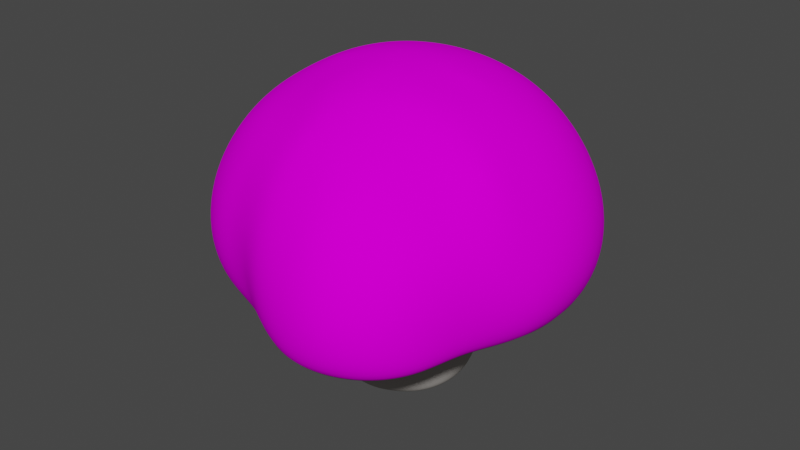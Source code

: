 # Source: Mushroom.blend  (saved by Blender 2.80.75; exported with 4.5.12 LTS)
import bpy
from mathutils import Matrix  # noqa: F401  (used for matrix-valued properties, if any)

bpy.ops.wm.read_factory_settings(use_empty=True)
scene = bpy.context.scene
scene.name = 'Scene'

# ---- collections
col_collection = bpy.data.collections.new('Collection'); scene.collection.children.link(col_collection)

# ---- images (referenced by path relative to the original .blend; pixels are not part of the script)
import os
ASSET_DIR = os.environ.get("B2B_ASSET_DIR", "")  # directory of the original .blend (textures are referenced by path, not embedded)
HERE = os.path.dirname(os.path.abspath(__file__))  # packed textures are extracted next to this script under _unpacked/

def load_image(name, relpath, width, height, colorspace="sRGB"):
    """Load a texture the original file referenced (path relative to the .blend, or extracted next to this script)."""
    p = next((c for c in (os.path.join(HERE, relpath), os.path.join(ASSET_DIR, relpath)) if relpath and os.path.exists(c)), "")
    if p:
        img = bpy.data.images.load(p, check_existing=True)
        img.name = name
    else:  # same state as the original file: an image datablock whose file is absent (Cycles renders it pink)
        img = bpy.data.images.new(name, width, height)
        img.source = "FILE"
        img.filepath = "//" + (relpath or name)
    img.colorspace_settings.name = colorspace
    return img
img_shroommaterial_base_color = load_image('ShroomMaterial Base Color', 'ShroomTexture.png', 1024, 1024, 'sRGB')
img_shroom_png = load_image('shroom.png', 'shroom.png', 1024, 1024, 'sRGB')

# ---- materials (node trees are filled in below, after node groups)
mat_shroommaterial = bpy.data.materials.new('ShroomMaterial')
mat_shroommaterial.use_transparent_shadow = False
mat_stemmaterial = bpy.data.materials.new('StemMaterial')
mat_stemmaterial.use_transparent_shadow = False
mat_underbellymaterial = bpy.data.materials.new('UnderbellyMaterial')
mat_underbellymaterial.use_transparent_shadow = False

# ---- material node trees
mat_shroommaterial.use_nodes = True; mat_shroommaterial.node_tree.nodes.clear()
_N = mat_shroommaterial.node_tree.nodes; _L = mat_shroommaterial.node_tree.links
n0 = _N.new('ShaderNodeOutputMaterial'); n0.name = 'Material Output'; n0.location = (300, 300)
n1 = _N.new('ShaderNodeBsdfPrincipled'); n1.name = 'Principled BSDF'; n1.location = (10, 300)
n1.distribution = 'GGX'
n1.subsurface_method = 'BURLEY'
n1.inputs[2].default_value = 0.8
n1.inputs[3].default_value = 1.45
n1.inputs[13].default_value = 0.0
n1.inputs[27].default_value = (0.0, 0.0, 0.0, 1.0)
n1.inputs[28].default_value = 1.0
n2 = _N.new('ShaderNodeTexImage'); n2.name = 'Image Texture'; n2.location = (0, 0)
n3 = _N.new('ShaderNodeTexImage'); n3.name = 'Image Texture.001'; n3.location = (0, 0)
n3.image = img_shroommaterial_base_color
n4 = _N.new('ShaderNodeTexImage'); n4.name = 'Image Texture.002'; n4.location = (-280, 275)
n4.image = img_shroom_png
_L.new(n1.outputs[0], n0.inputs[0])
_L.new(n4.outputs[0], n1.inputs[0])
n0.is_active_output = True
mat_stemmaterial.use_nodes = True; mat_stemmaterial.node_tree.nodes.clear()
_N = mat_stemmaterial.node_tree.nodes; _L = mat_stemmaterial.node_tree.links
n0 = _N.new('ShaderNodeOutputMaterial'); n0.name = 'Material Output'; n0.location = (300, 300)
n1 = _N.new('ShaderNodeBsdfPrincipled'); n1.name = 'Principled BSDF'; n1.location = (10, 300)
n1.distribution = 'GGX'
n1.subsurface_method = 'BURLEY'
n1.inputs[0].default_value = (0.4878, 0.4575, 0.43, 1.0)
n1.inputs[2].default_value = 0.8
n1.inputs[3].default_value = 1.45
n1.inputs[13].default_value = 0.0
n1.inputs[27].default_value = (0.0, 0.0, 0.0, 1.0)
n1.inputs[28].default_value = 1.0
_L.new(n1.outputs[0], n0.inputs[0])
n0.is_active_output = True
mat_underbellymaterial.use_nodes = True; mat_underbellymaterial.node_tree.nodes.clear()
_N = mat_underbellymaterial.node_tree.nodes; _L = mat_underbellymaterial.node_tree.links
n0 = _N.new('ShaderNodeOutputMaterial'); n0.name = 'Material Output'; n0.location = (300, 300)
n1 = _N.new('ShaderNodeBsdfPrincipled'); n1.name = 'Principled BSDF'; n1.location = (10, 300)
n1.distribution = 'GGX'
n1.subsurface_method = 'BURLEY'
n1.inputs[0].default_value = (0.237, 0.1682, 0.04797, 1.0)
n1.inputs[2].default_value = 0.8
n1.inputs[3].default_value = 1.45
n1.inputs[13].default_value = 0.0
n1.inputs[27].default_value = (0.0, 0.0, 0.0, 1.0)
n1.inputs[28].default_value = 1.0
_L.new(n1.outputs[0], n0.inputs[0])
n0.is_active_output = True

# ---- world
world_world = bpy.data.worlds.new('World'); scene.world = world_world
world_world.use_nodes = True; world_world.node_tree.nodes.clear()
_N = world_world.node_tree.nodes; _L = world_world.node_tree.links
n0 = _N.new('ShaderNodeOutputWorld'); n0.name = 'World Output'; n0.location = (300, 300)
n1 = _N.new('ShaderNodeBackground'); n1.name = 'Background'; n1.location = (10, 300)
n1.inputs[0].default_value = (0.05088, 0.05088, 0.05088, 1.0)
_L.new(n1.outputs[0], n0.inputs[0])
n0.is_active_output = True
world_world.color = (0.05088, 0.05088, 0.05088)
world_world.use_sun_shadow = False
world_world.sun_shadow_jitter_overblur = 0.0

# ---- meshes
me_cylinder = bpy.data.meshes.new('Cylinder')
me_cylinder.from_pydata([(0.1603, -1.182e-07, 0.01829), (0.1573, -0.03128, 0.01829), (0.1481, -0.06136, 0.01829), (0.1333, -0.08908, 0.01829), (0.1134, -0.1134, 0.01829), (0.08908, -0.1333, 0.01829), (0.06136, -0.1481, 0.01829), (0.03128, -0.1573, 0.01829), (2.56e-07, -0.1603, 0.01829), (-0.03128, -0.1573, 0.01829), (-0.06136, -0.1481, 0.01829), (-0.08908, -0.1333, 0.01829), (-0.1134, -0.1134, 0.01829), (-0.1333, -0.08908, 0.01829), (-0.1481, -0.06136, 0.01829), (-0.1573, -0.03128, 0.01829), (-0.1603, -5.192e-08, 0.01829), (-0.1573, 0.03128, 0.01829), (-0.1481, 0.06136, 0.01829), (-0.1333, 0.08908, 0.01829), (-0.1134, 0.1134, 0.01829), (-0.08908, 0.1333, 0.01829), (-0.06136, 0.1481, 0.01829), (-0.03128, 0.1573, 0.01829), (4.128e-07, 0.1603, 0.01829), (0.03128, 0.1573, 0.01829), (0.06136, 0.1481, 0.01829), (0.08908, 0.1333, 0.01829), (0.1134, 0.1134, 0.01829), (0.1333, 0.08908, 0.01829), (0.1481, 0.06136, 0.01829), (0.1573, 0.03128, 0.01829), (0.3356, -8.772e-08, 0.9207), (0.5784, 0.1151, 1.329), (0.7317, 4.523e-05, 1.05), (0.7174, -0.1465, 1.045), (0.5449, 0.2257, 1.329), (0.3291, -0.06547, 0.9209), (0.6783, -0.2908, 1.04), (0.4904, 0.3277, 1.328), (0.31, -0.1284, 0.9211), (0.6113, -0.4278, 1.042), (0.417, 0.417, 1.328), (0.279, -0.1864, 0.9213), (0.5448, -0.578, 1.053), (0.3277, 0.4904, 1.328), (0.2373, -0.2373, 0.9214), (0.4294, -0.7082, 1.046), (0.2257, 0.5449, 1.328), (0.1864, -0.279, 0.9216), (0.2724, -0.7887, 1.037), (0.1151, 0.5784, 1.328), (0.1284, -0.31, 0.9217), (0.1098, -0.7754, 1.027), (7.481e-07, 0.5898, 1.328), (0.06547, -0.3291, 0.9218), (-0.03055, -0.745, 1.027), (-0.1151, 0.5784, 1.328), (2.424e-05, -0.3357, 0.9215), (-0.1444, -0.6866, 1.028), (-0.2257, 0.5449, 1.328), (-0.06527, -0.3299, 0.9195), (-0.2605, -0.6304, 1.029), (-0.3277, 0.4904, 1.328), (-0.1282, -0.3114, 0.9173), (-0.3882, -0.585, 1.037), (-0.417, 0.417, 1.329), (-0.1865, -0.2801, 0.9177), (-0.504, -0.5042, 1.041), (-0.4904, 0.3277, 1.329), (-0.2374, -0.2377, 0.9201), (-0.6064, -0.4051, 1.049), (-0.5449, 0.2257, 1.329), (-0.279, -0.1865, 0.9215), (-0.6761, -0.28, 1.05), (-0.5784, 0.1151, 1.329), (-0.31, -0.1284, 0.9214), (-0.7177, -0.1427, 1.05), (-0.5895, -5.518e-07, 1.329), (-0.3291, -0.06547, 0.9213), (-0.7318, 4.553e-05, 1.05), (-0.5774, -0.1149, 1.328), (-0.3356, 5.096e-08, 0.9211), (-0.7177, 0.1428, 1.05), (-0.542, -0.2245, 1.323), (-0.3291, 0.06547, 0.9209), (-0.6761, 0.2801, 1.05), (-0.486, -0.325, 1.316), (-0.31, 0.1284, 0.9207), (-0.6084, 0.4066, 1.05), (-0.4088, -0.4116, 1.308), (-0.279, 0.1864, 0.9205), (-0.5174, 0.5175, 1.05), (-0.3164, -0.4823, 1.299), (-0.2373, 0.2373, 0.9204), (-0.4065, 0.6085, 1.05), (-0.2206, -0.5366, 1.295), (-0.1864, 0.279, 0.9203), (-0.28, 0.6761, 1.05), (-0.1268, -0.5864, 1.289), (-0.1284, 0.31, 0.9201), (-0.1428, 0.7177, 1.05), (-0.02991, -0.6284, 1.291), (-0.06547, 0.3291, 0.9201), (-5.271e-06, 0.7318, 1.05), (0.08181, -0.6444, 1.289), (5.359e-07, 0.3356, 0.92), (0.1428, 0.7177, 1.05), (0.2027, -0.6465, 1.298), (0.06547, 0.3291, 0.92), (0.28, 0.6761, 1.05), (0.3231, -0.5965, 1.303), (0.1284, 0.31, 0.92), (0.4065, 0.6085, 1.05), (0.4189, -0.4911, 1.297), (0.1864, 0.279, 0.9201), (0.5174, 0.5175, 1.05), (0.4958, -0.3765, 1.301), (0.2373, 0.2373, 0.9202), (0.6084, 0.4066, 1.05), (0.5757, -0.2573, 1.332), (0.279, 0.1864, 0.9203), (0.676, 0.2801, 1.05), (0.5863, -0.1201, 1.329), (0.31, 0.1284, 0.9204), (0.7177, 0.1428, 1.05), (0.5898, -6.31e-08, 1.329), (0.3291, 0.06547, 0.9206), (0.3363, -0.04838, 0.7288), (0.34, -0.04911, 0.4455), (0.3222, -0.0949, 0.7288), (0.3257, -0.09633, 0.4456), (0.2993, -0.1378, 0.7289), (0.3024, -0.1399, 0.4456), (0.2685, -0.1754, 0.7291), (0.2712, -0.1781, 0.4457), (0.231, -0.2064, 0.7292), (0.2334, -0.2109, 0.4457), (0.1883, -0.2297, 0.7293), (0.1901, -0.235, 0.4458), (0.1416, -0.2435, 0.7295), (0.1427, -0.248, 0.4459), (0.09313, -0.248, 0.7297), (0.09319, -0.2519, 0.446), (0.04475, -0.2432, 0.7298), (0.04402, -0.2469, 0.4461), (-0.001768, -0.2291, 0.73), (-0.0032, -0.2326, 0.4461), (-0.04464, -0.2062, 0.7301), (-0.04672, -0.2093, 0.4462), (-0.08222, -0.1754, 0.7302), (-0.08487, -0.178, 0.4463), (-0.1131, -0.1378, 0.7303), (-0.1162, -0.1399, 0.4463), (-0.136, -0.0949, 0.7303), (-0.1394, -0.09633, 0.4463), (-0.1501, -0.04838, 0.7304), (-0.1538, -0.04911, 0.4463), (-0.1549, 5.222e-09, 0.7303), (-0.1586, 7.812e-09, 0.4463), (-0.1501, 0.04838, 0.7303), (-0.1538, 0.04911, 0.4463), (-0.136, 0.0949, 0.7302), (-0.1394, 0.09633, 0.4463), (-0.1131, 0.1378, 0.7301), (-0.1162, 0.1399, 0.4462), (-0.08222, 0.1754, 0.7299), (-0.08486, 0.178, 0.4461), (-0.04464, 0.2062, 0.7298), (-0.04672, 0.2093, 0.4461), (-0.001768, 0.2291, 0.7296), (-0.0032, 0.2326, 0.446), (0.04475, 0.2432, 0.7295), (0.04402, 0.2469, 0.4459), (0.09313, 0.248, 0.7293), (0.09313, 0.2517, 0.4458), (0.1415, 0.2432, 0.7292), (0.1422, 0.2469, 0.4457), (0.188, 0.2291, 0.729), (0.1895, 0.2326, 0.4457), (0.2309, 0.2062, 0.7289), (0.233, 0.2093, 0.4456), (0.2685, 0.1753, 0.7288), (0.2711, 0.178, 0.4455), (0.2993, 0.1378, 0.7287), (0.3024, 0.1398, 0.4455), (0.3222, 0.0949, 0.7287), (0.3257, 0.09633, 0.4455), (0.3363, 0.04838, 0.7287), (0.34, 0.04911, 0.4455), (0.3449, -9.622e-08, 0.4455), (0.3411, -9.726e-08, 0.7287), (0.7647, -5.233e-08, 0.7266), (0.616, -5.748e-08, 0.4657), (0.6042, -0.1202, 0.4657), (0.7531, -0.1529, 0.727), (0.5743, -0.2392, 0.4658), (0.686, -0.2906, 0.7304), (0.5418, -0.3785, 0.4883), (0.6134, -0.4262, 0.7408), (0.5077, -0.5484, 0.4534), (0.5542, -0.5803, 0.7394), (0.3994, -0.6557, 0.4356), (0.4717, -0.7282, 0.7314), (0.2379, -0.7125, 0.4311), (0.3054, -0.8232, 0.7152), (0.07678, -0.7363, 0.442), (0.1218, -0.8124, 0.7236), (-0.04516, -0.6621, 0.4918), (-0.02879, -0.7651, 0.7266), (-0.1251, -0.6177, 0.4806), (-0.1422, -0.6813, 0.7261), (-0.2357, -0.5691, 0.466), (-0.2653, -0.6382, 0.7295), (-0.3422, -0.5121, 0.4659), (-0.4051, -0.6062, 0.7309), (-0.4356, -0.4356, 0.4658), (-0.5317, -0.5317, 0.7283), (-0.5122, -0.3422, 0.4658), (-0.6351, -0.4244, 0.7269), (-0.5691, -0.2357, 0.4657), (-0.7065, -0.2926, 0.7268), (-0.6041, -0.1202, 0.4657), (-0.75, -0.1492, 0.7268), (-0.616, 1.971e-07, 0.4657), (-0.7647, 2.637e-07, 0.7267), (-0.6041, 0.1202, 0.4657), (-0.75, 0.1492, 0.7267), (-0.5691, 0.2357, 0.4657), (-0.7065, 0.2926, 0.7266), (-0.5122, 0.3422, 0.4656), (-0.6358, 0.4248, 0.7266), (-0.4356, 0.4356, 0.4656), (-0.5407, 0.5407, 0.7266), (-0.3422, 0.5122, 0.4656), (-0.4248, 0.6358, 0.7265), (-0.2357, 0.5691, 0.4656), (-0.2926, 0.7065, 0.7265), (-0.1202, 0.6041, 0.4656), (-0.1492, 0.75, 0.7265), (7.408e-07, 0.616, 0.4656), (8.486e-07, 0.7647, 0.7265), (0.1202, 0.6041, 0.4656), (0.1492, 0.75, 0.7265), (0.2357, 0.5691, 0.4656), (0.2926, 0.7065, 0.7265), (0.3422, 0.5122, 0.4656), (0.4248, 0.6358, 0.7265), (0.4356, 0.4356, 0.4656), (0.5407, 0.5407, 0.7265), (0.5122, 0.3422, 0.4656), (0.6358, 0.4248, 0.7265), (0.5691, 0.2357, 0.4656), (0.7065, 0.2926, 0.7266), (0.6041, 0.1202, 0.4656), (0.75, 0.1492, 0.7266), (3.328e-07, -8.196e-08, -0.004228), (0.2842, -0.05653, 0.1563), (0.2677, -0.1109, 0.1563), (0.2409, -0.161, 0.1563), (0.2049, -0.2049, 0.1563), (0.1664, -0.2288, 0.18), (0.1167, -0.2578, 0.1741), (0.05653, -0.2842, 0.1563), (2.207e-07, -0.2897, 0.1563), (-0.05653, -0.2842, 0.1563), (-0.1109, -0.2677, 0.1563), (-0.161, -0.2409, 0.1563), (-0.2049, -0.2049, 0.1563), (-0.2409, -0.161, 0.1563), (-0.2677, -0.1109, 0.1563), (-0.2842, -0.05653, 0.1563), (-0.2897, 2.979e-08, 0.1563), (-0.2842, 0.05653, 0.1563), (-0.2677, 0.1109, 0.1563), (-0.2409, 0.161, 0.1563), (-0.2049, 0.2049, 0.1563), (-0.161, 0.2409, 0.1563), (-0.1109, 0.2677, 0.1563), (-0.05653, 0.2842, 0.1563), (5.04e-07, 0.2897, 0.1563), (0.05653, 0.2842, 0.1563), (0.1109, 0.2677, 0.1563), (0.161, 0.2409, 0.1563), (0.2049, 0.2049, 0.1563), (0.2409, 0.161, 0.1563), (0.2677, 0.1109, 0.1563), (0.2842, 0.05653, 0.1563), (0.2897, -8.995e-08, 0.1563), (0.2338, -0.04651, 0.04776), (0.2202, -0.09123, 0.04776), (0.1982, -0.1324, 0.04776), (0.1686, -0.1686, 0.04776), (0.1324, -0.1982, 0.04776), (0.09123, -0.2202, 0.04776), (0.04651, -0.2338, 0.04776), (2.472e-07, -0.2384, 0.04776), (-0.04651, -0.2338, 0.04776), (-0.09123, -0.2202, 0.04776), (-0.1324, -0.1982, 0.04776), (-0.1686, -0.1686, 0.04777), (-0.1982, -0.1324, 0.04777), (-0.2202, -0.09123, 0.04777), (-0.2338, -0.04651, 0.04776), (-0.2384, -3.52e-09, 0.04777), (-0.2338, 0.04651, 0.04776), (-0.2202, 0.09123, 0.04777), (-0.1982, 0.1324, 0.04776), (-0.1686, 0.1686, 0.04776), (-0.1324, 0.1982, 0.04776), (-0.09123, 0.2202, 0.04777), (-0.04651, 0.2338, 0.04777), (4.803e-07, 0.2384, 0.04776), (0.04651, 0.2338, 0.04777), (0.09123, 0.2202, 0.04777), (0.1324, 0.1982, 0.04777), (0.1686, 0.1686, 0.04777), (0.1982, 0.1324, 0.04776), (0.2202, 0.09123, 0.04776), (0.2338, 0.04651, 0.04776), (0.2384, -1.02e-07, 0.04776), (0.4332, -0.002657, 1.472), (0.4241, 0.0836, 1.468), (0.3975, 0.1641, 1.47), (0.3032, 0.3031, 1.481), (0.2381, 0.3563, 1.483), (0.08361, 0.4203, 1.483), (6.394e-07, 0.4286, 1.483), (-0.164, 0.3959, 1.483), (-0.2381, 0.3563, 1.484), (-0.3564, 0.2381, 1.484), (-0.3963, 0.164, 1.481), (-0.4322, -0.001098, 1.463), (-0.4275, -0.08614, 1.454), (-0.3671, -0.2469, 1.435), (-0.3118, -0.3166, 1.428), (-0.1719, -0.422, 1.424), (-0.09836, -0.4586, 1.432), (0.05511, -0.4761, 1.457), (0.1363, -0.4641, 1.458), (0.2949, -0.3822, 1.459), (0.3644, -0.3126, 1.459), (0.4279, -0.1012, 1.476), (0.4174, -0.2242, 1.467), (0.2174, -0.4329, 1.459), (-0.02354, -0.4784, 1.447), (-0.2446, -0.3753, 1.423), (-0.4058, -0.1689, 1.445), (-0.4216, 0.08338, 1.473), (-0.303, 0.303, 1.484), (-0.08361, 0.4203, 1.483), (0.164, 0.3959, 1.483), (0.3569, 0.2382, 1.474), (0.3223, -0.006525, 1.532), (0.3137, 0.05688, 1.535), (0.287, 0.1113, 1.541), (0.2086, 0.205, 1.552), (0.161, 0.2392, 1.557), (0.05617, 0.281, 1.559), (-3.229e-05, 0.2866, 1.559), (-0.1103, 0.2647, 1.56), (-0.1601, 0.2382, 1.56), (-0.2426, 0.1597, 1.555), (-0.2746, 0.1092, 1.55), (-0.315, -0.007952, 1.534), (-0.3196, -0.06743, 1.524), (-0.2753, -0.1832, 1.51), (-0.2335, -0.2368, 1.506), (-0.1261, -0.3195, 1.513), (-0.06932, -0.3456, 1.518), (0.04034, -0.3497, 1.529), (0.09106, -0.3224, 1.544), (0.1981, -0.2755, 1.549), (0.2555, -0.233, 1.544), (0.3169, -0.08214, 1.533), (0.2986, -0.1682, 1.537), (0.1438, -0.3024, 1.547), (-0.0133, -0.357, 1.523), (-0.1821, -0.2829, 1.507), (-0.3045, -0.1254, 1.517), (-0.2989, 0.0524, 1.543), (-0.2043, 0.2028, 1.558), (-0.05624, 0.281, 1.56), (0.1103, 0.2648, 1.559), (0.251, 0.1616, 1.547), (0.2471, 0.0006532, 1.564), (0.2543, 0.04122, 1.562), (0.2222, 0.0678, 1.571), (0.1455, 0.1295, 1.583), (0.1067, 0.1516, 1.586), (0.02987, 0.1644, 1.591), (-0.003488, 0.1615, 1.593), (-0.06079, 0.1512, 1.593), (-0.09337, 0.1423, 1.591), (-0.16, 0.0978, 1.587), (-0.1899, 0.06262, 1.583), (-0.2394, -0.02214, 1.568), (-0.2581, -0.05758, 1.557), (-0.2084, -0.1297, 1.557), (-0.1729, -0.1707, 1.556), (-0.08634, -0.2369, 1.56), (-0.04178, -0.2599, 1.56), (0.03209, -0.2849, 1.558), (0.05793, -0.2564, 1.568), (0.128, -0.1977, 1.578), (0.1664, -0.1601, 1.58), (0.2338, -0.05495, 1.566), (0.2085, -0.1138, 1.572), (0.09176, -0.2291, 1.573), (-4.316e-05, -0.2757, 1.559), (-0.1312, -0.2072, 1.557), (-0.2365, -0.08884, 1.559), (-0.2164, 0.02116, 1.577), (-0.1272, 0.1247, 1.59), (-0.03309, 0.1611, 1.593), (0.06706, 0.1627, 1.588), (0.184, 0.1001, 1.578), (0.0377, 0.111, 1.6), (0.1121, -0.1143, 1.594), (0.06882, -0.07948, 1.602), (0.031, -0.04952, 1.607), (-0.003966, -0.02165, 1.609), (-0.03734, 0.005296, 1.61), (-0.07057, 0.03169, 1.607), (-0.1077, 0.05952, 1.601), (0.004871, 0.1208, 1.601), (-0.02638, 0.1294, 1.599), (0.08129, -0.1513, 1.592), (0.04202, -0.1177, 1.6), (0.005214, -0.08827, 1.604), (-0.02995, -0.06007, 1.606), (-0.06392, -0.03186, 1.606), (-0.09787, -0.003207, 1.603), (-0.1362, 0.0269, 1.597), (-0.1961, -0.04982, 1.579), (-0.1623, -0.08313, 1.582), (-0.1649, -0.01025, 1.59), (-0.1275, -0.04141, 1.595), (-0.09328, -0.0719, 1.597), (-0.05824, -0.1009, 1.598), (-0.02218, -0.1283, 1.597), (0.01421, -0.1554, 1.594), (0.05082, -0.1856, 1.587), (-0.1279, -0.1167, 1.583), (-0.01349, -0.1963, 1.584), (-0.07934, 0.0869, 1.602), (-0.04464, 0.06303, 1.607), (-0.01232, 0.03992, 1.61), (0.02071, 0.01552, 1.609), (0.05576, -0.01056, 1.607), (0.09511, -0.03937, 1.601), (0.1441, -0.07281, 1.591), (-0.09058, -0.1473, 1.585), (-0.05165, -0.1735, 1.586), (0.1708, -0.02512, 1.586), (0.1208, 0.004008, 1.597), (0.0806, 0.03048, 1.603), (0.04543, 0.05366, 1.606), (0.01219, 0.07359, 1.607), (-0.01963, 0.0913, 1.605), (-0.05195, 0.1095, 1.601), (0.02294, -0.2211, 1.579), (0.07237, 0.09632, 1.599), (0.1081, 0.0754, 1.596), (0.1473, 0.0499, 1.591), (0.1931, 0.023, 1.581), (-0.04596, -7.445e-08, -0.003273), (-0.04484, -0.04484, -0.00176), (3.103e-07, -0.04596, -0.003273), (-0.08461, -6.677e-08, 0.001196), (-0.08283, -0.04222, 0.002675), (-0.07836, -0.07836, 0.006461), (-0.04222, -0.08283, 0.002675), (2.92e-07, -0.08461, 0.001196), (-0.1129, -6.086e-08, 0.00694), (-0.1107, -0.03887, 0.008001), (-0.1054, -0.07258, 0.01054), (3.553e-07, 0.04596, -0.003273), (-0.04484, 0.04484, -0.00176), (-0.08283, 0.04222, 0.002675), (-0.1107, 0.03887, 0.008001), (-0.1294, 0.03569, 0.01183), (-0.1316, -5.71e-08, 0.01133), (-0.1294, -0.03569, 0.01183), (-0.1241, -0.06717, 0.01306), (3.747e-07, 0.08461, 0.001196), (-0.04222, 0.08283, 0.002675), (-0.07836, 0.07836, 0.006461), (-0.1054, 0.07258, 0.01054), (-0.1241, 0.06717, 0.01306), (0.04223, 0.08283, 0.002675), (0.04484, 0.04484, -0.00176), (0.04596, -9.345e-08, -0.003273), (0.04484, -0.04484, -0.00176), (0.04222, -0.08283, 0.002675), (0.07836, 0.07836, 0.006461), (0.08283, 0.04222, 0.002675), (0.08461, -1.017e-07, 0.001196), (0.08283, -0.04222, 0.002675), (0.07836, -0.07836, 0.006461), (0.1054, 0.07258, 0.01054), (0.1107, 0.03887, 0.008001), (0.1129, -1.075e-07, 0.00694), (0.1107, -0.03887, 0.008001), (0.1054, -0.07258, 0.01054), (0.1241, 0.06717, 0.01306), (0.1294, 0.03569, 0.01183), (0.1316, -1.115e-07, 0.01133), (0.1294, -0.03569, 0.01183), (0.1241, -0.06717, 0.01306)], [], [(188, 127, 32, 191), (192, 34, 35, 195), (195, 35, 38, 197), (186, 124, 127, 188), (125, 33, 126, 34), (124, 252, 254, 127), (184, 121, 124, 186), (253, 122, 125, 255), (121, 250, 252, 124), (182, 118, 121, 184), (251, 119, 122, 253), (118, 248, 250, 121), (180, 115, 118, 182), (249, 116, 119, 251), (115, 246, 248, 118), (178, 112, 115, 180), (247, 113, 116, 249), (112, 244, 246, 115), (176, 109, 112, 178), (245, 110, 113, 247), (109, 242, 244, 112), (174, 106, 109, 176), (243, 107, 110, 245), (106, 240, 242, 109), (172, 103, 106, 174), (241, 104, 107, 243), (103, 238, 240, 106), (170, 100, 103, 172), (239, 101, 104, 241), (100, 236, 238, 103), (168, 97, 100, 170), (237, 98, 101, 239), (97, 234, 236, 100), (166, 94, 97, 168), (235, 95, 98, 237), (94, 232, 234, 97), (164, 91, 94, 166), (233, 92, 95, 235), (91, 230, 232, 94), (162, 88, 91, 164), (231, 89, 92, 233), (88, 228, 230, 91), (160, 85, 88, 162), (229, 86, 89, 231), (85, 226, 228, 88), (158, 82, 85, 160), (227, 83, 86, 229), (82, 224, 226, 85), (156, 79, 82, 158), (225, 80, 83, 227), (79, 222, 224, 82), (154, 76, 79, 156), (223, 77, 80, 225), (76, 220, 222, 79), (152, 73, 76, 154), (221, 74, 77, 223), (73, 218, 220, 76), (150, 70, 73, 152), (219, 71, 74, 221), (70, 216, 218, 73), (148, 67, 70, 150), (217, 68, 71, 219), (67, 214, 216, 70), (146, 64, 67, 148), (215, 65, 68, 217), (64, 212, 214, 67), (144, 61, 64, 146), (213, 62, 65, 215), (61, 210, 212, 64), (142, 58, 61, 144), (211, 59, 62, 213), (58, 208, 210, 61), (140, 55, 58, 142), (209, 56, 59, 211), (55, 206, 208, 58), (138, 52, 55, 140), (207, 53, 56, 209), (52, 204, 206, 55), (136, 49, 52, 138), (205, 50, 53, 207), (49, 202, 204, 52), (134, 46, 49, 136), (203, 47, 50, 205), (46, 200, 202, 49), (132, 43, 46, 134), (201, 44, 47, 203), (43, 198, 200, 46), (130, 40, 43, 132), (199, 41, 44, 201), (40, 196, 198, 43), (128, 37, 40, 130), (197, 38, 41, 199), (37, 194, 196, 40), (191, 32, 37, 128), (127, 254, 193, 32), (255, 125, 34, 192), (288, 190, 129, 257), (190, 191, 128, 129), (257, 129, 131, 258), (129, 128, 130, 131), (258, 131, 133, 259), (131, 130, 132, 133), (259, 133, 135, 260), (133, 132, 134, 135), (260, 135, 137, 261), (135, 134, 136, 137), (261, 137, 139, 262), (137, 136, 138, 139), (262, 139, 141, 263), (139, 138, 140, 141), (263, 141, 143, 264), (141, 140, 142, 143), (264, 143, 145, 265), (143, 142, 144, 145), (265, 145, 147, 266), (145, 144, 146, 147), (266, 147, 149, 267), (147, 146, 148, 149), (267, 149, 151, 268), (149, 148, 150, 151), (268, 151, 153, 269), (151, 150, 152, 153), (269, 153, 155, 270), (153, 152, 154, 155), (270, 155, 157, 271), (155, 154, 156, 157), (271, 157, 159, 272), (157, 156, 158, 159), (272, 159, 161, 273), (159, 158, 160, 161), (273, 161, 163, 274), (161, 160, 162, 163), (274, 163, 165, 275), (163, 162, 164, 165), (275, 165, 167, 276), (165, 164, 166, 167), (276, 167, 169, 277), (167, 166, 168, 169), (277, 169, 171, 278), (169, 168, 170, 171), (278, 171, 173, 279), (171, 170, 172, 173), (279, 173, 175, 280), (173, 172, 174, 175), (280, 175, 177, 281), (175, 174, 176, 177), (281, 177, 179, 282), (177, 176, 178, 179), (282, 179, 181, 283), (179, 178, 180, 181), (283, 181, 183, 284), (181, 180, 182, 183), (284, 183, 185, 285), (183, 182, 184, 185), (285, 185, 187, 286), (185, 184, 186, 187), (286, 187, 189, 287), (187, 186, 188, 189), (287, 189, 190, 288), (189, 188, 191, 190), (255, 192, 193, 254), (253, 255, 254, 252), (251, 253, 252, 250), (249, 251, 250, 248), (247, 249, 248, 246), (245, 247, 246, 244), (243, 245, 244, 242), (241, 243, 242, 240), (239, 241, 240, 238), (237, 239, 238, 236), (235, 237, 236, 234), (233, 235, 234, 232), (231, 233, 232, 230), (229, 231, 230, 228), (227, 229, 228, 226), (225, 227, 226, 224), (223, 225, 224, 222), (221, 223, 222, 220), (219, 221, 220, 218), (217, 219, 218, 216), (215, 217, 216, 214), (213, 215, 214, 212), (211, 213, 212, 210), (209, 211, 210, 208), (207, 209, 208, 206), (205, 207, 206, 204), (203, 205, 204, 202), (201, 203, 202, 200), (199, 201, 200, 198), (197, 199, 198, 196), (195, 197, 196, 194), (192, 195, 194, 193), (32, 193, 194, 37), (122, 36, 33, 125), (119, 39, 36, 122), (116, 42, 39, 119), (113, 45, 42, 116), (110, 48, 45, 113), (107, 51, 48, 110), (104, 54, 51, 107), (101, 57, 54, 104), (98, 60, 57, 101), (95, 63, 60, 98), (92, 66, 63, 95), (89, 69, 66, 92), (86, 72, 69, 89), (83, 75, 72, 86), (80, 78, 75, 83), (77, 81, 78, 80), (74, 84, 81, 77), (71, 87, 84, 74), (68, 90, 87, 71), (65, 93, 90, 68), (62, 96, 93, 65), (59, 99, 96, 62), (56, 102, 99, 59), (53, 105, 102, 56), (50, 108, 105, 53), (47, 111, 108, 50), (44, 114, 111, 47), (41, 117, 114, 44), (38, 120, 117, 41), (35, 123, 120, 38), (34, 126, 123, 35), (471, 10, 11, 476), (479, 469, 474, 480), (469, 470, 475, 474), (470, 471, 476, 475), (493, 494, 473, 468), (483, 484, 14, 15), (467, 472, 471, 470), (468, 473, 472, 467), (472, 9, 10, 471), (478, 466, 469, 479), (466, 467, 470, 469), (492, 493, 468, 256), (482, 483, 15, 16), (256, 468, 467, 466), (473, 8, 9, 472), (477, 256, 466, 478), (491, 492, 256, 477), (481, 482, 16, 17), (494, 7, 8, 473), (484, 12, 13, 14), (319, 287, 288, 320), (318, 286, 287, 319), (317, 285, 286, 318), (316, 284, 285, 317), (315, 283, 284, 316), (314, 282, 283, 315), (313, 281, 282, 314), (312, 280, 281, 313), (311, 279, 280, 312), (310, 278, 279, 311), (309, 277, 278, 310), (308, 276, 277, 309), (307, 275, 276, 308), (306, 274, 275, 307), (305, 273, 274, 306), (304, 272, 273, 305), (303, 271, 272, 304), (302, 270, 271, 303), (301, 269, 270, 302), (300, 268, 269, 301), (299, 267, 268, 300), (298, 266, 267, 299), (297, 265, 266, 298), (296, 264, 265, 297), (295, 263, 264, 296), (294, 262, 263, 295), (293, 261, 262, 294), (292, 260, 261, 293), (291, 259, 260, 292), (290, 258, 259, 291), (289, 257, 258, 290), (320, 288, 257, 289), (0, 320, 289, 1), (1, 289, 290, 2), (2, 290, 291, 3), (3, 291, 292, 4), (4, 292, 293, 5), (5, 293, 294, 6), (6, 294, 295, 7), (7, 295, 296, 8), (8, 296, 297, 9), (9, 297, 298, 10), (10, 298, 299, 11), (11, 299, 300, 12), (12, 300, 301, 13), (13, 301, 302, 14), (14, 302, 303, 15), (15, 303, 304, 16), (16, 304, 305, 17), (17, 305, 306, 18), (18, 306, 307, 19), (19, 307, 308, 20), (20, 308, 309, 21), (21, 309, 310, 22), (22, 310, 311, 23), (23, 311, 312, 24), (24, 312, 313, 25), (25, 313, 314, 26), (26, 314, 315, 27), (27, 315, 316, 28), (28, 316, 317, 29), (29, 317, 318, 30), (30, 318, 319, 31), (31, 319, 320, 0), (33, 322, 321, 126), (36, 323, 322, 33), (39, 352, 323, 36), (42, 324, 352, 39), (45, 325, 324, 42), (48, 351, 325, 45), (51, 326, 351, 48), (54, 327, 326, 51), (57, 350, 327, 54), (60, 328, 350, 57), (63, 329, 328, 60), (66, 349, 329, 63), (69, 330, 349, 66), (72, 331, 330, 69), (75, 348, 331, 72), (78, 332, 348, 75), (81, 333, 332, 78), (84, 347, 333, 81), (87, 334, 347, 84), (90, 335, 334, 87), (93, 346, 335, 90), (96, 336, 346, 93), (99, 337, 336, 96), (102, 345, 337, 99), (105, 338, 345, 102), (108, 339, 338, 105), (111, 344, 339, 108), (114, 340, 344, 111), (117, 341, 340, 114), (120, 343, 341, 117), (123, 342, 343, 120), (126, 321, 342, 123), (322, 354, 353, 321), (323, 355, 354, 322), (352, 384, 355, 323), (324, 356, 384, 352), (325, 357, 356, 324), (351, 383, 357, 325), (326, 358, 383, 351), (327, 359, 358, 326), (350, 382, 359, 327), (328, 360, 382, 350), (329, 361, 360, 328), (349, 381, 361, 329), (330, 362, 381, 349), (331, 363, 362, 330), (348, 380, 363, 331), (332, 364, 380, 348), (333, 365, 364, 332), (347, 379, 365, 333), (334, 366, 379, 347), (335, 367, 366, 334), (346, 378, 367, 335), (336, 368, 378, 346), (337, 369, 368, 336), (345, 377, 369, 337), (338, 370, 377, 345), (339, 371, 370, 338), (344, 376, 371, 339), (340, 372, 376, 344), (341, 373, 372, 340), (343, 375, 373, 341), (342, 374, 375, 343), (321, 353, 374, 342), (354, 386, 385, 353), (355, 387, 386, 354), (384, 416, 387, 355), (356, 388, 416, 384), (357, 389, 388, 356), (383, 415, 389, 357), (358, 390, 415, 383), (359, 391, 390, 358), (382, 414, 391, 359), (360, 392, 414, 382), (361, 393, 392, 360), (381, 413, 393, 361), (362, 394, 413, 381), (363, 395, 394, 362), (380, 412, 395, 363), (364, 396, 412, 380), (365, 397, 396, 364), (379, 411, 397, 365), (366, 398, 411, 379), (367, 399, 398, 366), (378, 410, 399, 367), (368, 400, 410, 378), (369, 401, 400, 368), (377, 409, 401, 369), (370, 402, 409, 377), (371, 403, 402, 370), (376, 408, 403, 371), (372, 404, 408, 376), (373, 405, 404, 372), (375, 407, 405, 373), (374, 406, 407, 375), (353, 385, 406, 374), (434, 436, 412, 396), (463, 388, 389, 462), (464, 416, 388, 463), (461, 444, 401, 409), (457, 462, 417, 458), (405, 407, 451, 418), (432, 423, 424, 433), (429, 420, 421, 430), (462, 389, 415, 417), (417, 415, 390, 425), (425, 390, 391, 426), (442, 441, 444, 461), (436, 433, 395, 412), (430, 421, 422, 431), (431, 422, 423, 432), (428, 419, 420, 429), (451, 450, 419, 418), (445, 413, 394, 424), (426, 391, 414, 392), (455, 464, 463, 456), (442, 461, 403, 408), (437, 432, 433, 436), (438, 431, 432, 437), (439, 430, 431, 438), (440, 429, 430, 439), (441, 428, 429, 440), (418, 419, 428, 427), (424, 394, 395, 433), (387, 416, 464, 465), (411, 434, 396, 397), (398, 435, 434, 411), (427, 428, 441, 442), (444, 441, 440, 453), (453, 440, 439, 452), (452, 439, 438, 443), (443, 438, 437, 435), (435, 437, 436, 434), (459, 425, 426, 460), (427, 442, 408, 404), (454, 451, 407, 406), (399, 443, 435, 398), (454, 455, 450, 451), (419, 450, 449, 420), (420, 449, 448, 421), (421, 448, 447, 422), (422, 447, 446, 423), (423, 446, 445, 424), (405, 418, 427, 404), (400, 453, 452, 410), (456, 463, 462, 457), (401, 444, 453, 400), (446, 459, 460, 445), (447, 458, 459, 446), (448, 457, 458, 447), (449, 456, 457, 448), (450, 455, 456, 449), (465, 464, 455, 454), (410, 452, 443, 399), (385, 465, 454, 406), (445, 460, 393, 413), (461, 409, 402, 403), (458, 417, 425, 459), (460, 426, 392, 393), (386, 387, 465, 385), (487, 479, 480, 488), (486, 478, 479, 487), (485, 477, 478, 486), (490, 491, 477, 485), (489, 481, 17, 18), (475, 476, 484, 483), (474, 475, 483, 482), (480, 474, 482, 481), (488, 480, 481, 489), (476, 11, 12, 484), (21, 488, 489, 20), (22, 487, 488, 21), (23, 486, 487, 22), (24, 485, 486, 23), (25, 490, 485, 24), (20, 489, 18, 19), (498, 499, 494, 493), (497, 498, 493, 492), (496, 497, 492, 491), (495, 496, 491, 490), (26, 495, 490, 25), (499, 6, 7, 494), (503, 504, 499, 498), (502, 503, 498, 497), (501, 502, 497, 496), (500, 501, 496, 495), (27, 500, 495, 26), (504, 5, 6, 499), (508, 509, 504, 503), (507, 508, 503, 502), (506, 507, 502, 501), (505, 506, 501, 500), (28, 505, 500, 27), (509, 4, 5, 504), (1, 2, 509, 508), (0, 1, 508, 507), (31, 0, 507, 506), (30, 31, 506, 505), (29, 30, 505, 28), (2, 3, 4, 509)])
me_cylinder.polygons.foreach_set('use_smooth', [True] * 508)
me_cylinder.polygons.foreach_set('material_index', [1, 0, 0, 1, 0, 2, 1, 0, 2, 1, 0, 2, 1, 0, 2, 1, 0, 2, 1, 0, 2, 1, 0, 2, 1, 0, 2, 1, 0, 2, 1, 0, 2, 1, 0, 2, 1, 0, 2, 1, 0, 2, 1, 0, 2, 1, 0, 2, 1, 0, 2, 1, 0, 2, 1, 0, 2, 1, 0, 2, 1, 0, 2, 1, 0, 2, 1, 0, 2, 1, 0, 2, 1, 0, 2, 1, 0, 2, 1, 0, 2, 1, 0, 2, 1, 0, 2, 1, 0, 2, 1, 0, 2, 1, 2, 0, 1, 1, 1, 1, 1, 1, 1, 1, 1, 1, 1, 1, 1, 1, 1, 1, 1, 1, 1, 1, 1, 1, 1, 1, 1, 1, 1, 1, 1, 1, 1, 1, 1, 1, 1, 1, 1, 1, 1, 1, 1, 1, 1, 1, 1, 1, 1, 1, 1, 1, 1, 1, 1, 1, 1, 1, 1, 1, 1, 1, 1, 1, 1, 1, 0, 0, 0, 0, 0, 0, 0, 0, 0, 0, 0, 0, 0, 0, 0, 0, 0, 0, 0, 0, 0, 0, 0, 0, 0, 0, 0, 0, 0, 0, 0, 0, 2, 0, 0, 0, 0, 0, 0, 0, 0, 0, 0, 0, 0, 0, 0, 0, 0, 0, 0, 0, 0, 0, 0, 0, 0, 0, 0, 0, 0, 0, 0, 0, 1, 1, 1, 1, 1, 1, 1, 1, 1, 1, 1, 1, 1, 1, 1, 1, 1, 1, 1, 1, 1, 1, 1, 1, 1, 1, 1, 1, 1, 1, 1, 1, 1, 1, 1, 1, 1, 1, 1, 1, 1, 1, 1, 1, 1, 1, 1, 1, 1, 1, 1, 1, 1, 1, 1, 1, 1, 1, 1, 1, 1, 1, 1, 1, 1, 1, 1, 1, 1, 1, 1, 1, 1, 1, 1, 1, 1, 1, 1, 1, 1, 1, 1, 1, 0, 0, 0, 0, 0, 0, 0, 0, 0, 0, 0, 0, 0, 0, 0, 0, 0, 0, 0, 0, 0, 0, 0, 0, 0, 0, 0, 0, 0, 0, 0, 0, 0, 0, 0, 0, 0, 0, 0, 0, 0, 0, 0, 0, 0, 0, 0, 0, 0, 0, 0, 0, 0, 0, 0, 0, 0, 0, 0, 0, 0, 0, 0, 0, 0, 0, 0, 0, 0, 0, 0, 0, 0, 0, 0, 0, 0, 0, 0, 0, 0, 0, 0, 0, 0, 0, 0, 0, 0, 0, 0, 0, 0, 0, 0, 0, 0, 0, 0, 0, 0, 0, 0, 0, 0, 0, 0, 0, 0, 0, 0, 0, 0, 0, 0, 0, 0, 0, 0, 0, 0, 0, 0, 0, 0, 0, 0, 0, 0, 0, 0, 0, 0, 0, 0, 0, 0, 0, 0, 0, 0, 0, 0, 0, 0, 0, 0, 0, 0, 0, 0, 0, 0, 0, 0, 0, 0, 0, 0, 0, 1, 1, 1, 1, 1, 1, 1, 1, 1, 1, 1, 1, 1, 1, 1, 1, 1, 1, 1, 1, 1, 1, 1, 1, 1, 1, 1, 1, 1, 1, 1, 1, 1, 1, 1, 1, 1, 1, 1, 1])
_uv = me_cylinder.uv_layers.new(name='UVMap')
_uv.uv.foreach_set('vector', [0.03125, 0.5833, 0.03125, 0.625, 0.0, 0.625, 0.0, 0.5833, 1.0, 0.7792, 1.0, 0.875, 0.9688, 0.875, 0.9688, 0.7792, 0.9688, 0.7792, 0.9688, 0.875, 0.9375, 0.875, 0.9375, 0.7792, 0.0625, 0.5833, 0.0625, 0.625, 0.03125, 0.625, 0.03125, 0.5833, 0.03125, 0.875, 0.03125, 0.9375, 0.0, 0.9375, 0.0, 0.875, 0.0625, 0.625, 0.0625, 0.7209, 0.03125, 0.7209, 0.03125, 0.625, 0.09375, 0.5833, 0.09375, 0.625, 0.0625, 0.625, 0.0625, 0.5833, 0.0625, 0.7792, 0.0625, 0.875, 0.03125, 0.875, 0.03125, 0.7792, 0.09375, 0.625, 0.09375, 0.7209, 0.0625, 0.7209, 0.0625, 0.625, 0.125, 0.5833, 0.125, 0.625, 0.09375, 0.625, 0.09375, 0.5833, 0.09375, 0.7792, 0.09375, 0.875, 0.0625, 0.875, 0.0625, 0.7792, 0.125, 0.625, 0.125, 0.7209, 0.09375, 0.7209, 0.09375, 0.625, 0.1562, 0.5833, 0.1562, 0.625, 0.125, 0.625, 0.125, 0.5833, 0.125, 0.7792, 0.125, 0.875, 0.09375, 0.875, 0.09375, 0.7792, 0.1562, 0.625, 0.1562, 0.7209, 0.125, 0.7209, 0.125, 0.625, 0.1875, 0.5833, 0.1875, 0.625, 0.1562, 0.625, 0.1562, 0.5833, 0.1562, 0.7792, 0.1562, 0.875, 0.125, 0.875, 0.125, 0.7792, 0.1875, 0.625, 0.1875, 0.7209, 0.1562, 0.7209, 0.1562, 0.625, 0.2188, 0.5833, 0.2188, 0.625, 0.1875, 0.625, 0.1875, 0.5833, 0.1875, 0.7792, 0.1875, 0.875, 0.1562, 0.875, 0.1562, 0.7792, 0.2188, 0.625, 0.2188, 0.7209, 0.1875, 0.7209, 0.1875, 0.625, 0.25, 0.5833, 0.25, 0.625, 0.2188, 0.625, 0.2188, 0.5833, 0.2188, 0.7792, 0.2188, 0.875, 0.1875, 0.875, 0.1875, 0.7792, 0.25, 0.625, 0.25, 0.7209, 0.2188, 0.7209, 0.2188, 0.625, 0.2812, 0.5833, 0.2812, 0.625, 0.25, 0.625, 0.25, 0.5833, 0.25, 0.7792, 0.25, 0.875, 0.2188, 0.875, 0.2188, 0.7792, 0.2812, 0.625, 0.2812, 0.7209, 0.25, 0.7209, 0.25, 0.625, 0.3125, 0.5833, 0.3125, 0.625, 0.2812, 0.625, 0.2812, 0.5833, 0.2812, 0.7792, 0.2812, 0.875, 0.25, 0.875, 0.25, 0.7792, 0.3125, 0.625, 0.3125, 0.7209, 0.2812, 0.7209, 0.2812, 0.625, 0.3438, 0.5833, 0.3438, 0.625, 0.3125, 0.625, 0.3125, 0.5833, 0.3125, 0.7792, 0.3125, 0.875, 0.2812, 0.875, 0.2812, 0.7792, 0.3438, 0.625, 0.3438, 0.7209, 0.3125, 0.7209, 0.3125, 0.625, 0.375, 0.5833, 0.375, 0.625, 0.3438, 0.625, 0.3438, 0.5833, 0.3438, 0.7792, 0.3438, 0.875, 0.3125, 0.875, 0.3125, 0.7792, 0.375, 0.625, 0.375, 0.7209, 0.3438, 0.7209, 0.3438, 0.625, 0.4062, 0.5833, 0.4062, 0.625, 0.375, 0.625, 0.375, 0.5833, 0.375, 0.7792, 0.375, 0.875, 0.3438, 0.875, 0.3438, 0.7792, 0.4062, 0.625, 0.4062, 0.7209, 0.375, 0.7209, 0.375, 0.625, 0.4375, 0.5833, 0.4375, 0.625, 0.4062, 0.625, 0.4062, 0.5833, 0.4062, 0.7792, 0.4062, 0.875, 0.375, 0.875, 0.375, 0.7792, 0.4375, 0.625, 0.4375, 0.7209, 0.4062, 0.7209, 0.4062, 0.625, 0.4687, 0.5833, 0.4688, 0.625, 0.4375, 0.625, 0.4375, 0.5833, 0.4375, 0.7792, 0.4375, 0.875, 0.4062, 0.875, 0.4062, 0.7792, 0.4688, 0.625, 0.4687, 0.7209, 0.4375, 0.7209, 0.4375, 0.625, 0.5, 0.5833, 0.5, 0.625, 0.4688, 0.625, 0.4687, 0.5833, 0.4687, 0.7792, 0.4688, 0.875, 0.4375, 0.875, 0.4375, 0.7792, 0.5, 0.625, 0.5, 0.7209, 0.4687, 0.7209, 0.4688, 0.625, 0.5312, 0.5833, 0.5312, 0.625, 0.5, 0.625, 0.5, 0.5833, 0.5, 0.7792, 0.5, 0.875, 0.4688, 0.875, 0.4687, 0.7792, 0.5312, 0.625, 0.5312, 0.7209, 0.5, 0.7209, 0.5, 0.625, 0.5625, 0.5833, 0.5625, 0.625, 0.5312, 0.625, 0.5312, 0.5833, 0.5312, 0.7792, 0.5312, 0.875, 0.5, 0.875, 0.5, 0.7792, 0.5625, 0.625, 0.5625, 0.7209, 0.5312, 0.7209, 0.5312, 0.625, 0.5938, 0.5833, 0.5938, 0.625, 0.5625, 0.625, 0.5625, 0.5833, 0.5625, 0.7792, 0.5625, 0.875, 0.5312, 0.875, 0.5312, 0.7792, 0.5938, 0.625, 0.5938, 0.7209, 0.5625, 0.7209, 0.5625, 0.625, 0.625, 0.5833, 0.625, 0.625, 0.5938, 0.625, 0.5938, 0.5833, 0.5938, 0.7792, 0.5938, 0.875, 0.5625, 0.875, 0.5625, 0.7792, 0.625, 0.625, 0.625, 0.7209, 0.5938, 0.7209, 0.5938, 0.625, 0.6562, 0.5833, 0.6562, 0.625, 0.625, 0.625, 0.625, 0.5833, 0.625, 0.7792, 0.625, 0.875, 0.5938, 0.875, 0.5938, 0.7792, 0.6562, 0.625, 0.6562, 0.7209, 0.625, 0.7209, 0.625, 0.625, 0.6875, 0.5833, 0.6875, 0.625, 0.6562, 0.625, 0.6562, 0.5833, 0.6562, 0.7792, 0.6562, 0.875, 0.625, 0.875, 0.625, 0.7792, 0.6875, 0.625, 0.6875, 0.7209, 0.6562, 0.7209, 0.6562, 0.625, 0.7188, 0.5833, 0.7188, 0.625, 0.6875, 0.625, 0.6875, 0.5833, 0.6875, 0.7792, 0.6875, 0.875, 0.6562, 0.875, 0.6562, 0.7792, 0.7188, 0.625, 0.7188, 0.7209, 0.6875, 0.7209, 0.6875, 0.625, 0.75, 0.5833, 0.75, 0.625, 0.7188, 0.625, 0.7188, 0.5833, 0.7188, 0.7792, 0.7188, 0.875, 0.6875, 0.875, 0.6875, 0.7792, 0.75, 0.625, 0.75, 0.7209, 0.7188, 0.7209, 0.7188, 0.625, 0.7812, 0.5833, 0.7812, 0.625, 0.75, 0.625, 0.75, 0.5833, 0.75, 0.7792, 0.75, 0.875, 0.7188, 0.875, 0.7188, 0.7792, 0.7812, 0.625, 0.7812, 0.7209, 0.75, 0.7209, 0.75, 0.625, 0.8125, 0.5833, 0.8125, 0.625, 0.7812, 0.625, 0.7812, 0.5833, 0.7812, 0.7792, 0.7812, 0.875, 0.75, 0.875, 0.75, 0.7792, 0.8125, 0.625, 0.8125, 0.7209, 0.7812, 0.7209, 0.7812, 0.625, 0.8437, 0.5833, 0.8438, 0.625, 0.8125, 0.625, 0.8125, 0.5833, 0.8125, 0.7792, 0.8125, 0.875, 0.7812, 0.875, 0.7812, 0.7792, 0.8438, 0.625, 0.8438, 0.7209, 0.8125, 0.7209, 0.8125, 0.625, 0.875, 0.5833, 0.875, 0.625, 0.8438, 0.625, 0.8437, 0.5833, 0.8438, 0.7792, 0.8438, 0.875, 0.8125, 0.875, 0.8125, 0.7792, 0.875, 0.625, 0.875, 0.7209, 0.8437, 0.7209, 0.8438, 0.625, 0.9062, 0.5833, 0.9062, 0.625, 0.875, 0.625, 0.875, 0.5833, 0.875, 0.7792, 0.875, 0.875, 0.8438, 0.875, 0.8437, 0.7792, 0.9062, 0.625, 0.9062, 0.7209, 0.875, 0.7209, 0.875, 0.625, 0.9375, 0.5833, 0.9375, 0.625, 0.9062, 0.625, 0.9062, 0.5833, 0.9062, 0.7792, 0.9062, 0.875, 0.875, 0.875, 0.875, 0.7792, 0.9375, 0.625, 0.9375, 0.7209, 0.9062, 0.7209, 0.9062, 0.625, 0.9688, 0.5833, 0.9688, 0.625, 0.9375, 0.625, 0.9375, 0.5833, 0.9375, 0.7792, 0.9375, 0.875, 0.9062, 0.875, 0.9062, 0.7792, 0.9688, 0.625, 0.9688, 0.7209, 0.9375, 0.7209, 0.9375, 0.625, 1.0, 0.5833, 1.0, 0.625, 0.9688, 0.625, 0.9688, 0.5833, 0.03125, 0.625, 0.03125, 0.7209, 0.0, 0.7209, 0.0, 0.625, 0.03125, 0.7792, 0.03125, 0.875, 0.0, 0.875, 0.0, 0.7792, 1.0, 0.5208, 1.0, 0.5417, 0.9688, 0.5417, 0.9688, 0.5208, 1.0, 0.5417, 1.0, 0.5833, 0.9688, 0.5833, 0.9688, 0.5417, 0.9688, 0.5208, 0.9688, 0.5417, 0.9375, 0.5417, 0.9375, 0.5208, 0.9688, 0.5417, 0.9688, 0.5833, 0.9375, 0.5833, 0.9375, 0.5417, 0.9375, 0.5208, 0.9375, 0.5417, 0.9062, 0.5417, 0.9062, 0.5208, 0.9375, 0.5417, 0.9375, 0.5833, 0.9062, 0.5833, 0.9062, 0.5417, 0.9062, 0.5208, 0.9062, 0.5417, 0.875, 0.5417, 0.875, 0.5208, 0.9062, 0.5417, 0.9062, 0.5833, 0.875, 0.5833, 0.875, 0.5417, 0.875, 0.5208, 0.875, 0.5417, 0.8438, 0.5417, 0.8438, 0.5208, 0.875, 0.5417, 0.875, 0.5833, 0.8437, 0.5833, 0.8438, 0.5417, 0.8438, 0.5208, 0.8438, 0.5417, 0.8125, 0.5417, 0.8125, 0.5208, 0.8438, 0.5417, 0.8437, 0.5833, 0.8125, 0.5833, 0.8125, 0.5417, 0.8125, 0.5208, 0.8125, 0.5417, 0.7812, 0.5417, 0.7813, 0.5208, 0.8125, 0.5417, 0.8125, 0.5833, 0.7812, 0.5833, 0.7812, 0.5417, 0.7813, 0.5208, 0.7812, 0.5417, 0.75, 0.5417, 0.75, 0.5208, 0.7812, 0.5417, 0.7812, 0.5833, 0.75, 0.5833, 0.75, 0.5417, 0.75, 0.5208, 0.75, 0.5417, 0.7188, 0.5417, 0.7188, 0.5208, 0.75, 0.5417, 0.75, 0.5833, 0.7188, 0.5833, 0.7188, 0.5417, 0.7188, 0.5208, 0.7188, 0.5417, 0.6875, 0.5417, 0.6875, 0.5208, 0.7188, 0.5417, 0.7188, 0.5833, 0.6875, 0.5833, 0.6875, 0.5417, 0.6875, 0.5208, 0.6875, 0.5417, 0.6562, 0.5417, 0.6562, 0.5208, 0.6875, 0.5417, 0.6875, 0.5833, 0.6562, 0.5833, 0.6562, 0.5417, 0.6562, 0.5208, 0.6562, 0.5417, 0.625, 0.5417, 0.625, 0.5208, 0.6562, 0.5417, 0.6562, 0.5833, 0.625, 0.5833, 0.625, 0.5417, 0.625, 0.5208, 0.625, 0.5417, 0.5938, 0.5417, 0.5938, 0.5208, 0.625, 0.5417, 0.625, 0.5833, 0.5938, 0.5833, 0.5938, 0.5417, 0.5938, 0.5208, 0.5938, 0.5417, 0.5625, 0.5417, 0.5625, 0.5208, 0.5938, 0.5417, 0.5938, 0.5833, 0.5625, 0.5833, 0.5625, 0.5417, 0.5625, 0.5208, 0.5625, 0.5417, 0.5312, 0.5417, 0.5312, 0.5208, 0.5625, 0.5417, 0.5625, 0.5833, 0.5312, 0.5833, 0.5312, 0.5417, 0.5312, 0.5208, 0.5312, 0.5417, 0.5, 0.5417, 0.5, 0.5208, 0.5312, 0.5417, 0.5312, 0.5833, 0.5, 0.5833, 0.5, 0.5417, 0.5, 0.5208, 0.5, 0.5417, 0.4688, 0.5417, 0.4688, 0.5208, 0.5, 0.5417, 0.5, 0.5833, 0.4687, 0.5833, 0.4688, 0.5417, 0.4688, 0.5208, 0.4688, 0.5417, 0.4375, 0.5417, 0.4375, 0.5208, 0.4688, 0.5417, 0.4687, 0.5833, 0.4375, 0.5833, 0.4375, 0.5417, 0.4375, 0.5208, 0.4375, 0.5417, 0.4062, 0.5417, 0.4062, 0.5208, 0.4375, 0.5417, 0.4375, 0.5833, 0.4062, 0.5833, 0.4062, 0.5417, 0.4062, 0.5208, 0.4062, 0.5417, 0.375, 0.5417, 0.375, 0.5208, 0.4062, 0.5417, 0.4062, 0.5833, 0.375, 0.5833, 0.375, 0.5417, 0.375, 0.5208, 0.375, 0.5417, 0.3438, 0.5417, 0.3438, 0.5208, 0.375, 0.5417, 0.375, 0.5833, 0.3438, 0.5833, 0.3438, 0.5417, 0.3438, 0.5208, 0.3438, 0.5417, 0.3125, 0.5417, 0.3125, 0.5208, 0.3438, 0.5417, 0.3438, 0.5833, 0.3125, 0.5833, 0.3125, 0.5417, 0.3125, 0.5208, 0.3125, 0.5417, 0.2812, 0.5417, 0.2812, 0.5208, 0.3125, 0.5417, 0.3125, 0.5833, 0.2812, 0.5833, 0.2812, 0.5417, 0.2812, 0.5208, 0.2812, 0.5417, 0.25, 0.5417, 0.25, 0.5208, 0.2812, 0.5417, 0.2812, 0.5833, 0.25, 0.5833, 0.25, 0.5417, 0.25, 0.5208, 0.25, 0.5417, 0.2188, 0.5417, 0.2187, 0.5208, 0.25, 0.5417, 0.25, 0.5833, 0.2188, 0.5833, 0.2188, 0.5417, 0.2187, 0.5208, 0.2188, 0.5417, 0.1875, 0.5417, 0.1875, 0.5208, 0.2188, 0.5417, 0.2188, 0.5833, 0.1875, 0.5833, 0.1875, 0.5417, 0.1875, 0.5208, 0.1875, 0.5417, 0.1562, 0.5417, 0.1562, 0.5208, 0.1875, 0.5417, 0.1875, 0.5833, 0.1562, 0.5833, 0.1562, 0.5417, 0.1562, 0.5208, 0.1562, 0.5417, 0.125, 0.5417, 0.125, 0.5208, 0.1562, 0.5417, 0.1562, 0.5833, 0.125, 0.5833, 0.125, 0.5417, 0.125, 0.5208, 0.125, 0.5417, 0.09375, 0.5417, 0.09375, 0.5208, 0.125, 0.5417, 0.125, 0.5833, 0.09375, 0.5833, 0.09375, 0.5417, 0.09375, 0.5208, 0.09375, 0.5417, 0.0625, 0.5417, 0.0625, 0.5208, 0.09375, 0.5417, 0.09375, 0.5833, 0.0625, 0.5833, 0.0625, 0.5417, 0.0625, 0.5208, 0.0625, 0.5417, 0.03125, 0.5417, 0.03125, 0.5208, 0.0625, 0.5417, 0.0625, 0.5833, 0.03125, 0.5833, 0.03125, 0.5417, 0.03125, 0.5208, 0.03125, 0.5417, 0.0, 0.5417, 0.0, 0.5208, 0.03125, 0.5417, 0.03125, 0.5833, 0.0, 0.5833, 0.0, 0.5417, 0.03125, 0.7792, 0.0, 0.7792, 0.0, 0.7209, 0.03125, 0.7209, 0.0625, 0.7792, 0.03125, 0.7792, 0.03125, 0.7209, 0.0625, 0.7209, 0.09375, 0.7792, 0.0625, 0.7792, 0.0625, 0.7209, 0.09375, 0.7209, 0.125, 0.7792, 0.09375, 0.7792, 0.09375, 0.7209, 0.125, 0.7209, 0.1562, 0.7792, 0.125, 0.7792, 0.125, 0.7209, 0.1562, 0.7209, 0.1875, 0.7792, 0.1562, 0.7792, 0.1562, 0.7209, 0.1875, 0.7209, 0.2188, 0.7792, 0.1875, 0.7792, 0.1875, 0.7209, 0.2188, 0.7209, 0.25, 0.7792, 0.2188, 0.7792, 0.2188, 0.7209, 0.25, 0.7209, 0.2812, 0.7792, 0.25, 0.7792, 0.25, 0.7209, 0.2812, 0.7209, 0.3125, 0.7792, 0.2812, 0.7792, 0.2812, 0.7209, 0.3125, 0.7209, 0.3438, 0.7792, 0.3125, 0.7792, 0.3125, 0.7209, 0.3438, 0.7209, 0.375, 0.7792, 0.3438, 0.7792, 0.3438, 0.7209, 0.375, 0.7209, 0.4062, 0.7792, 0.375, 0.7792, 0.375, 0.7209, 0.4062, 0.7209, 0.4375, 0.7792, 0.4062, 0.7792, 0.4062, 0.7209, 0.4375, 0.7209, 0.4687, 0.7792, 0.4375, 0.7792, 0.4375, 0.7209, 0.4687, 0.7209, 0.5, 0.7792, 0.4687, 0.7792, 0.4687, 0.7209, 0.5, 0.7209, 0.5312, 0.7792, 0.5, 0.7792, 0.5, 0.7209, 0.5312, 0.7209, 0.5625, 0.7792, 0.5312, 0.7792, 0.5312, 0.7209, 0.5625, 0.7209, 0.5938, 0.7792, 0.5625, 0.7792, 0.5625, 0.7209, 0.5938, 0.7209, 0.625, 0.7792, 0.5938, 0.7792, 0.5938, 0.7209, 0.625, 0.7209, 0.6562, 0.7792, 0.625, 0.7792, 0.625, 0.7209, 0.6562, 0.7209, 0.6875, 0.7792, 0.6562, 0.7792, 0.6562, 0.7209, 0.6875, 0.7209, 0.7188, 0.7792, 0.6875, 0.7792, 0.6875, 0.7209, 0.7188, 0.7209, 0.75, 0.7792, 0.7188, 0.7792, 0.7188, 0.7209, 0.75, 0.7209, 0.7812, 0.7792, 0.75, 0.7792, 0.75, 0.7209, 0.7812, 0.7209, 0.8125, 0.7792, 0.7812, 0.7792, 0.7812, 0.7209, 0.8125, 0.7209, 0.8438, 0.7792, 0.8125, 0.7792, 0.8125, 0.7209, 0.8438, 0.7209, 0.875, 0.7792, 0.8437, 0.7792, 0.8437, 0.7209, 0.875, 0.7209, 0.9062, 0.7792, 0.875, 0.7792, 0.875, 0.7209, 0.9062, 0.7209, 0.9375, 0.7792, 0.9062, 0.7792, 0.9062, 0.7209, 0.9375, 0.7209, 0.9688, 0.7792, 0.9375, 0.7792, 0.9375, 0.7209, 0.9688, 0.7209, 1.0, 0.7792, 0.9688, 0.7792, 0.9688, 0.7209, 1.0, 0.7209, 1.0, 0.625, 1.0, 0.7209, 0.9688, 0.7209, 0.9688, 0.625, 0.0625, 0.875, 0.0625, 0.9375, 0.03125, 0.9375, 0.03125, 0.875, 0.09375, 0.875, 0.09375, 0.9375, 0.0625, 0.9375, 0.0625, 0.875, 0.125, 0.875, 0.125, 0.9375, 0.09375, 0.9375, 0.09375, 0.875, 0.1562, 0.875, 0.1562, 0.9375, 0.125, 0.9375, 0.125, 0.875, 0.1875, 0.875, 0.1875, 0.9375, 0.1562, 0.9375, 0.1562, 0.875, 0.2188, 0.875, 0.2187, 0.9375, 0.1875, 0.9375, 0.1875, 0.875, 0.25, 0.875, 0.25, 0.9375, 0.2187, 0.9375, 0.2188, 0.875, 0.2812, 0.875, 0.2812, 0.9375, 0.25, 0.9375, 0.25, 0.875, 0.3125, 0.875, 0.3125, 0.9375, 0.2812, 0.9375, 0.2812, 0.875, 0.3438, 0.875, 0.3437, 0.9375, 0.3125, 0.9375, 0.3125, 0.875, 0.375, 0.875, 0.375, 0.9375, 0.3437, 0.9375, 0.3438, 0.875, 0.4062, 0.875, 0.4062, 0.9375, 0.375, 0.9375, 0.375, 0.875, 0.4375, 0.875, 0.4375, 0.9375, 0.4062, 0.9375, 0.4062, 0.875, 0.4688, 0.875, 0.4688, 0.9375, 0.4375, 0.9375, 0.4375, 0.875, 0.5, 0.875, 0.5, 0.9375, 0.4688, 0.9375, 0.4688, 0.875, 0.5312, 0.875, 0.5312, 0.9375, 0.5, 0.9375, 0.5, 0.875, 0.5625, 0.875, 0.5625, 0.9375, 0.5312, 0.9375, 0.5312, 0.875, 0.5938, 0.875, 0.5938, 0.9375, 0.5625, 0.9375, 0.5625, 0.875, 0.625, 0.875, 0.625, 0.9375, 0.5938, 0.9375, 0.5938, 0.875, 0.6562, 0.875, 0.6563, 0.9375, 0.625, 0.9375, 0.625, 0.875, 0.6875, 0.875, 0.6875, 0.9375, 0.6563, 0.9375, 0.6562, 0.875, 0.7188, 0.875, 0.7188, 0.9375, 0.6875, 0.9375, 0.6875, 0.875, 0.75, 0.875, 0.75, 0.9375, 0.7188, 0.9375, 0.7188, 0.875, 0.7812, 0.875, 0.7812, 0.9375, 0.75, 0.9375, 0.75, 0.875, 0.8125, 0.875, 0.8125, 0.9375, 0.7812, 0.9375, 0.7812, 0.875, 0.8438, 0.875, 0.8438, 0.9375, 0.8125, 0.9375, 0.8125, 0.875, 0.875, 0.875, 0.875, 0.9375, 0.8438, 0.9375, 0.8438, 0.875, 0.9062, 0.875, 0.9062, 0.9375, 0.875, 0.9375, 0.875, 0.875, 0.9375, 0.875, 0.9375, 0.9375, 0.9062, 0.9375, 0.9062, 0.875, 0.9688, 0.875, 0.9688, 0.9375, 0.9375, 0.9375, 0.9375, 0.875, 1.0, 0.875, 1.0, 0.9375, 0.9688, 0.9375, 0.9688, 0.875, 0.5784, 0.5, 0.6875, 0.5, 0.6562, 0.5, 0.5733, 0.5, 0.4604, 0.5, 0.5, 0.5, 0.5, 0.5, 0.4633, 0.5, 0.5, 0.5, 0.5406, 0.5, 0.5379, 0.5, 0.5, 0.5, 0.5406, 0.5, 0.5784, 0.5, 0.5733, 0.5, 0.5379, 0.5, 0.6323, 0.5, 0.6679, 0.5, 0.5957, 0.5, 0.5488, 0.5, 0.5355, 0.5, 0.5689, 0.5, 0.5625, 0.5, 0.5312, 0.5, 0.5435, 0.5, 0.5854, 0.5, 0.5784, 0.5, 0.5406, 0.5, 0.5488, 0.5, 0.5957, 0.5, 0.5854, 0.5, 0.5435, 0.5, 0.5854, 0.5, 0.7188, 0.5, 0.6875, 0.5, 0.5784, 0.5, 0.4565, 0.5, 0.5, 0.5, 0.5, 0.5, 0.4604, 0.5, 0.5, 0.5, 0.5435, 0.5, 0.5406, 0.5, 0.5, 0.5, 0.4025, 0.5, 0.6323, 0.5, 0.5488, 0.5, 0.5, 0.5, 0.5, 0.5, 0.5355, 0.5, 0.5312, 0.5, 0.5, 0.5, 0.5, 0.5, 0.5488, 0.5, 0.5435, 0.5, 0.5, 0.5, 0.5957, 0.5, 0.75, 0.5, 0.7188, 0.5, 0.5854, 0.5, 0.4512, 0.5, 0.5, 0.5, 0.5, 0.5, 0.4565, 0.5, 0.3677, 0.5, 0.4025, 0.5, 0.5, 0.5, 0.4512, 0.5, 0.4653, 0.5, 0.5, 0.5, 0.5, 0.5, 0.4688, 0.5, 0.6679, 0.5, 0.7812, 0.5, 0.75, 0.5, 0.5957, 0.5, 0.5689, 0.5, 0.625, 0.5, 0.5938, 0.5, 0.5625, 0.5, 0.03125, 0.5104, 0.03125, 0.5208, 0.0, 0.5208, 0.0, 0.5104, 0.0625, 0.5104, 0.0625, 0.5208, 0.03125, 0.5208, 0.03125, 0.5104, 0.09375, 0.5104, 0.09375, 0.5208, 0.0625, 0.5208, 0.0625, 0.5104, 0.125, 0.5104, 0.125, 0.5208, 0.09375, 0.5208, 0.09375, 0.5104, 0.1562, 0.5104, 0.1562, 0.5208, 0.125, 0.5208, 0.125, 0.5104, 0.1875, 0.5104, 0.1875, 0.5208, 0.1562, 0.5208, 0.1562, 0.5104, 0.2187, 0.5104, 0.2187, 0.5208, 0.1875, 0.5208, 0.1875, 0.5104, 0.25, 0.5104, 0.25, 0.5208, 0.2187, 0.5208, 0.2187, 0.5104, 0.2812, 0.5104, 0.2812, 0.5208, 0.25, 0.5208, 0.25, 0.5104, 0.3125, 0.5104, 0.3125, 0.5208, 0.2812, 0.5208, 0.2812, 0.5104, 0.3438, 0.5104, 0.3438, 0.5208, 0.3125, 0.5208, 0.3125, 0.5104, 0.375, 0.5104, 0.375, 0.5208, 0.3438, 0.5208, 0.3438, 0.5104, 0.4062, 0.5104, 0.4062, 0.5208, 0.375, 0.5208, 0.375, 0.5104, 0.4375, 0.5104, 0.4375, 0.5208, 0.4062, 0.5208, 0.4062, 0.5104, 0.4688, 0.5104, 0.4688, 0.5208, 0.4375, 0.5208, 0.4375, 0.5104, 0.5, 0.5104, 0.5, 0.5208, 0.4688, 0.5208, 0.4688, 0.5104, 0.5312, 0.5104, 0.5312, 0.5208, 0.5, 0.5208, 0.5, 0.5104, 0.5625, 0.5104, 0.5625, 0.5208, 0.5312, 0.5208, 0.5312, 0.5104, 0.5937, 0.5104, 0.5938, 0.5208, 0.5625, 0.5208, 0.5625, 0.5104, 0.625, 0.5104, 0.625, 0.5208, 0.5938, 0.5208, 0.5937, 0.5104, 0.6562, 0.5104, 0.6562, 0.5208, 0.625, 0.5208, 0.625, 0.5104, 0.6875, 0.5104, 0.6875, 0.5208, 0.6562, 0.5208, 0.6562, 0.5104, 0.7188, 0.5104, 0.7188, 0.5208, 0.6875, 0.5208, 0.6875, 0.5104, 0.75, 0.5104, 0.75, 0.5208, 0.7188, 0.5208, 0.7188, 0.5104, 0.7813, 0.5104, 0.7813, 0.5208, 0.75, 0.5208, 0.75, 0.5104, 0.8125, 0.5104, 0.8125, 0.5208, 0.7813, 0.5208, 0.7813, 0.5104, 0.8437, 0.5104, 0.8438, 0.5208, 0.8125, 0.5208, 0.8125, 0.5104, 0.875, 0.5104, 0.875, 0.5208, 0.8438, 0.5208, 0.8437, 0.5104, 0.9063, 0.5104, 0.9062, 0.5208, 0.875, 0.5208, 0.875, 0.5104, 0.9375, 0.5104, 0.9375, 0.5208, 0.9062, 0.5208, 0.9063, 0.5104, 0.9688, 0.5104, 0.9688, 0.5208, 0.9375, 0.5208, 0.9375, 0.5104, 1.0, 0.5104, 1.0, 0.5208, 0.9688, 0.5208, 0.9688, 0.5104, 1.0, 0.5, 1.0, 0.5104, 0.9688, 0.5104, 0.9688, 0.5, 0.9688, 0.5, 0.9688, 0.5104, 0.9375, 0.5104, 0.9375, 0.5, 0.9375, 0.5, 0.9375, 0.5104, 0.9063, 0.5104, 0.9062, 0.5, 0.9062, 0.5, 0.9063, 0.5104, 0.875, 0.5104, 0.875, 0.5, 0.875, 0.5, 0.875, 0.5104, 0.8437, 0.5104, 0.8438, 0.5, 0.8438, 0.5, 0.8437, 0.5104, 0.8125, 0.5104, 0.8125, 0.5, 0.8125, 0.5, 0.8125, 0.5104, 0.7813, 0.5104, 0.7812, 0.5, 0.7812, 0.5, 0.7813, 0.5104, 0.75, 0.5104, 0.75, 0.5, 0.75, 0.5, 0.75, 0.5104, 0.7188, 0.5104, 0.7188, 0.5, 0.7188, 0.5, 0.7188, 0.5104, 0.6875, 0.5104, 0.6875, 0.5, 0.6875, 0.5, 0.6875, 0.5104, 0.6562, 0.5104, 0.6562, 0.5, 0.6562, 0.5, 0.6562, 0.5104, 0.625, 0.5104, 0.625, 0.5, 0.625, 0.5, 0.625, 0.5104, 0.5937, 0.5104, 0.5938, 0.5, 0.5938, 0.5, 0.5937, 0.5104, 0.5625, 0.5104, 0.5625, 0.5, 0.5625, 0.5, 0.5625, 0.5104, 0.5312, 0.5104, 0.5312, 0.5, 0.5312, 0.5, 0.5312, 0.5104, 0.5, 0.5104, 0.5, 0.5, 0.5, 0.5, 0.5, 0.5104, 0.4688, 0.5104, 0.4688, 0.5, 0.4688, 0.5, 0.4688, 0.5104, 0.4375, 0.5104, 0.4375, 0.5, 0.4375, 0.5, 0.4375, 0.5104, 0.4062, 0.5104, 0.4062, 0.5, 0.4062, 0.5, 0.4062, 0.5104, 0.375, 0.5104, 0.375, 0.5, 0.375, 0.5, 0.375, 0.5104, 0.3438, 0.5104, 0.3438, 0.5, 0.3438, 0.5, 0.3438, 0.5104, 0.3125, 0.5104, 0.3125, 0.5, 0.3125, 0.5, 0.3125, 0.5104, 0.2812, 0.5104, 0.2812, 0.5, 0.2812, 0.5, 0.2812, 0.5104, 0.25, 0.5104, 0.25, 0.5, 0.25, 0.5, 0.25, 0.5104, 0.2187, 0.5104, 0.2188, 0.5, 0.2188, 0.5, 0.2187, 0.5104, 0.1875, 0.5104, 0.1875, 0.5, 0.1875, 0.5, 0.1875, 0.5104, 0.1562, 0.5104, 0.1562, 0.5, 0.1562, 0.5, 0.1562, 0.5104, 0.125, 0.5104, 0.125, 0.5, 0.125, 0.5, 0.125, 0.5104, 0.09375, 0.5104, 0.09375, 0.5, 0.09375, 0.5, 0.09375, 0.5104, 0.0625, 0.5104, 0.0625, 0.5, 0.0625, 0.5, 0.0625, 0.5104, 0.03125, 0.5104, 0.03125, 0.5, 0.03125, 0.5, 0.03125, 0.5104, 0.0, 0.5104, 0.0, 0.5, 0.03125, 0.9375, 0.03125, 0.9688, 0.0, 0.9688, 0.0, 0.9375, 0.0625, 0.9375, 0.0625, 0.9688, 0.03125, 0.9688, 0.03125, 0.9375, 0.09375, 0.9375, 0.09375, 0.9687, 0.0625, 0.9688, 0.0625, 0.9375, 0.125, 0.9375, 0.125, 0.9688, 0.09375, 0.9687, 0.09375, 0.9375, 0.1562, 0.9375, 0.1563, 0.9688, 0.125, 0.9688, 0.125, 0.9375, 0.1875, 0.9375, 0.1875, 0.9688, 0.1563, 0.9688, 0.1562, 0.9375, 0.2187, 0.9375, 0.2187, 0.9687, 0.1875, 0.9688, 0.1875, 0.9375, 0.25, 0.9375, 0.25, 0.9688, 0.2187, 0.9687, 0.2187, 0.9375, 0.2812, 0.9375, 0.2812, 0.9688, 0.25, 0.9688, 0.25, 0.9375, 0.3125, 0.9375, 0.3125, 0.9687, 0.2812, 0.9688, 0.2812, 0.9375, 0.3437, 0.9375, 0.3438, 0.9687, 0.3125, 0.9687, 0.3125, 0.9375, 0.375, 0.9375, 0.375, 0.9688, 0.3438, 0.9687, 0.3437, 0.9375, 0.4062, 0.9375, 0.4062, 0.9687, 0.375, 0.9688, 0.375, 0.9375, 0.4375, 0.9375, 0.4375, 0.9688, 0.4062, 0.9687, 0.4062, 0.9375, 0.4688, 0.9375, 0.4688, 0.9687, 0.4375, 0.9688, 0.4375, 0.9375, 0.5, 0.9375, 0.5, 0.9688, 0.4688, 0.9687, 0.4688, 0.9375, 0.5312, 0.9375, 0.5312, 0.9688, 0.5, 0.9688, 0.5, 0.9375, 0.5625, 0.9375, 0.5625, 0.9688, 0.5312, 0.9688, 0.5312, 0.9375, 0.5938, 0.9375, 0.5938, 0.9687, 0.5625, 0.9688, 0.5625, 0.9375, 0.625, 0.9375, 0.625, 0.9687, 0.5938, 0.9687, 0.5938, 0.9375, 0.6563, 0.9375, 0.6562, 0.9687, 0.625, 0.9687, 0.625, 0.9375, 0.6875, 0.9375, 0.6875, 0.9688, 0.6562, 0.9687, 0.6563, 0.9375, 0.7188, 0.9375, 0.7188, 0.9687, 0.6875, 0.9688, 0.6875, 0.9375, 0.75, 0.9375, 0.75, 0.9687, 0.7188, 0.9687, 0.7188, 0.9375, 0.7812, 0.9375, 0.7812, 0.9688, 0.75, 0.9687, 0.75, 0.9375, 0.8125, 0.9375, 0.8125, 0.9687, 0.7812, 0.9688, 0.7812, 0.9375, 0.8438, 0.9375, 0.8438, 0.9688, 0.8125, 0.9687, 0.8125, 0.9375, 0.875, 0.9375, 0.875, 0.9688, 0.8438, 0.9688, 0.8438, 0.9375, 0.9062, 0.9375, 0.9062, 0.9688, 0.875, 0.9688, 0.875, 0.9375, 0.9375, 0.9375, 0.9375, 0.9687, 0.9062, 0.9688, 0.9062, 0.9375, 0.9688, 0.9375, 0.9688, 0.9688, 0.9375, 0.9687, 0.9375, 0.9375, 1.0, 0.9375, 1.0, 0.9688, 0.9688, 0.9688, 0.9688, 0.9375, 0.03125, 0.9688, 0.03125, 0.9844, 0.0, 0.9844, 0.0, 0.9688, 0.0625, 0.9688, 0.0625, 0.9844, 0.03125, 0.9844, 0.03125, 0.9688, 0.09375, 0.9687, 0.09375, 0.9844, 0.0625, 0.9844, 0.0625, 0.9688, 0.125, 0.9688, 0.125, 0.9844, 0.09375, 0.9844, 0.09375, 0.9687, 0.1563, 0.9688, 0.1562, 0.9844, 0.125, 0.9844, 0.125, 0.9688, 0.1875, 0.9688, 0.1875, 0.9844, 0.1562, 0.9844, 0.1563, 0.9688, 0.2187, 0.9687, 0.2187, 0.9844, 0.1875, 0.9844, 0.1875, 0.9688, 0.25, 0.9688, 0.25, 0.9844, 0.2187, 0.9844, 0.2187, 0.9687, 0.2812, 0.9688, 0.2812, 0.9844, 0.25, 0.9844, 0.25, 0.9688, 0.3125, 0.9687, 0.3125, 0.9844, 0.2812, 0.9844, 0.2812, 0.9688, 0.3438, 0.9687, 0.3438, 0.9844, 0.3125, 0.9844, 0.3125, 0.9687, 0.375, 0.9688, 0.375, 0.9844, 0.3438, 0.9844, 0.3438, 0.9687, 0.4062, 0.9687, 0.4062, 0.9844, 0.375, 0.9844, 0.375, 0.9688, 0.4375, 0.9688, 0.4375, 0.9844, 0.4062, 0.9844, 0.4062, 0.9687, 0.4688, 0.9687, 0.4688, 0.9844, 0.4375, 0.9844, 0.4375, 0.9688, 0.5, 0.9688, 0.5, 0.9844, 0.4688, 0.9844, 0.4688, 0.9687, 0.5312, 0.9688, 0.5312, 0.9844, 0.5, 0.9844, 0.5, 0.9688, 0.5625, 0.9688, 0.5625, 0.9844, 0.5312, 0.9844, 0.5312, 0.9688, 0.5938, 0.9687, 0.5938, 0.9844, 0.5625, 0.9844, 0.5625, 0.9688, 0.625, 0.9687, 0.625, 0.9844, 0.5938, 0.9844, 0.5938, 0.9687, 0.6562, 0.9687, 0.6562, 0.9844, 0.625, 0.9844, 0.625, 0.9687, 0.6875, 0.9688, 0.6875, 0.9844, 0.6562, 0.9844, 0.6562, 0.9687, 0.7188, 0.9687, 0.7188, 0.9844, 0.6875, 0.9844, 0.6875, 0.9688, 0.75, 0.9687, 0.75, 0.9844, 0.7188, 0.9844, 0.7188, 0.9687, 0.7812, 0.9688, 0.7812, 0.9844, 0.75, 0.9844, 0.75, 0.9687, 0.8125, 0.9687, 0.8125, 0.9844, 0.7812, 0.9844, 0.7812, 0.9688, 0.8438, 0.9688, 0.8438, 0.9844, 0.8125, 0.9844, 0.8125, 0.9687, 0.875, 0.9688, 0.875, 0.9844, 0.8438, 0.9844, 0.8438, 0.9688, 0.9062, 0.9688, 0.9063, 0.9844, 0.875, 0.9844, 0.875, 0.9688, 0.9375, 0.9687, 0.9375, 0.9844, 0.9063, 0.9844, 0.9062, 0.9688, 0.9688, 0.9688, 0.9688, 0.9844, 0.9375, 0.9844, 0.9375, 0.9687, 1.0, 0.9688, 1.0, 0.9844, 0.9688, 0.9844, 0.9688, 0.9688, 0.03125, 0.9844, 0.03125, 0.9922, 0.0, 0.9922, 0.0, 0.9844, 0.0625, 0.9844, 0.0625, 0.9922, 0.03125, 0.9922, 0.03125, 0.9844, 0.09375, 0.9844, 0.09375, 0.9922, 0.0625, 0.9922, 0.0625, 0.9844, 0.125, 0.9844, 0.125, 0.9922, 0.09375, 0.9922, 0.09375, 0.9844, 0.1562, 0.9844, 0.1562, 0.9922, 0.125, 0.9922, 0.125, 0.9844, 0.1875, 0.9844, 0.1875, 0.9922, 0.1562, 0.9922, 0.1562, 0.9844, 0.2187, 0.9844, 0.2188, 0.9922, 0.1875, 0.9922, 0.1875, 0.9844, 0.25, 0.9844, 0.25, 0.9922, 0.2188, 0.9922, 0.2187, 0.9844, 0.2812, 0.9844, 0.2812, 0.9922, 0.25, 0.9922, 0.25, 0.9844, 0.3125, 0.9844, 0.3125, 0.9922, 0.2812, 0.9922, 0.2812, 0.9844, 0.3438, 0.9844, 0.3438, 0.9922, 0.3125, 0.9922, 0.3125, 0.9844, 0.375, 0.9844, 0.375, 0.9922, 0.3438, 0.9922, 0.3438, 0.9844, 0.4062, 0.9844, 0.4062, 0.9922, 0.375, 0.9922, 0.375, 0.9844, 0.4375, 0.9844, 0.4375, 0.9922, 0.4062, 0.9922, 0.4062, 0.9844, 0.4688, 0.9844, 0.4688, 0.9922, 0.4375, 0.9922, 0.4375, 0.9844, 0.5, 0.9844, 0.5, 0.9922, 0.4688, 0.9922, 0.4688, 0.9844, 0.5312, 0.9844, 0.5312, 0.9922, 0.5, 0.9922, 0.5, 0.9844, 0.5625, 0.9844, 0.5625, 0.9922, 0.5312, 0.9922, 0.5312, 0.9844, 0.5938, 0.9844, 0.5938, 0.9922, 0.5625, 0.9922, 0.5625, 0.9844, 0.625, 0.9844, 0.625, 0.9922, 0.5938, 0.9922, 0.5938, 0.9844, 0.6562, 0.9844, 0.6562, 0.9922, 0.625, 0.9922, 0.625, 0.9844, 0.6875, 0.9844, 0.6875, 0.9922, 0.6562, 0.9922, 0.6562, 0.9844, 0.7188, 0.9844, 0.7188, 0.9922, 0.6875, 0.9922, 0.6875, 0.9844, 0.75, 0.9844, 0.75, 0.9922, 0.7188, 0.9922, 0.7188, 0.9844, 0.7812, 0.9844, 0.7812, 0.9922, 0.75, 0.9922, 0.75, 0.9844, 0.8125, 0.9844, 0.8125, 0.9922, 0.7812, 0.9922, 0.7812, 0.9844, 0.8438, 0.9844, 0.8437, 0.9922, 0.8125, 0.9922, 0.8125, 0.9844, 0.875, 0.9844, 0.875, 0.9922, 0.8437, 0.9922, 0.8438, 0.9844, 0.9063, 0.9844, 0.9062, 0.9922, 0.875, 0.9922, 0.875, 0.9844, 0.9375, 0.9844, 0.9375, 0.9922, 0.9062, 0.9922, 0.9063, 0.9844, 0.9688, 0.9844, 0.9687, 0.9922, 0.9375, 0.9922, 0.9375, 0.9844, 1.0, 0.9844, 1.0, 0.9922, 0.9687, 0.9922, 0.9688, 0.9844, 0.517, 0.9922, 0.4863, 0.9922, 0.4688, 0.9922, 0.5, 0.9922, 0.249, 0.9922, 0.125, 0.9922, 0.1562, 0.9922, 0.2684, 0.9922, 0.2168, 0.9922, 0.09375, 0.9922, 0.125, 0.9922, 0.249, 0.9922, 0.663, 0.9922, 0.6389, 0.9922, 0.7188, 0.9922, 0.75, 0.9922, 0.3139, 0.9922, 0.2684, 0.9922, 0.2822, 0.9922, 0.3221, 0.9922, 0.9062, 0.9922, 0.9375, 0.9922, 0.3364, 0.9922, 0.4352, 0.9922, 0.4591, 0.9922, 0.4171, 0.9922, 0.4135, 0.9922, 0.4517, 0.9922, 0.5061, 0.9922, 0.4417, 0.9922, 0.4304, 0.9922, 0.4847, 0.9922, 0.2684, 0.9922, 0.1562, 0.9922, 0.1875, 0.9922, 0.2822, 0.9922, 0.2822, 0.9922, 0.1875, 0.9922, 0.2188, 0.9922, 0.2935, 0.9922, 0.2935, 0.9922, 0.2188, 0.9922, 0.25, 0.9922, 0.3018, 0.9922, 0.5979, 0.9922, 0.5827, 0.9922, 0.6389, 0.9922, 0.663, 0.9922, 0.4863, 0.9922, 0.4517, 0.9922, 0.4375, 0.9922, 0.4688, 0.9922, 0.4847, 0.9922, 0.4304, 0.9922, 0.4216, 0.9922, 0.4687, 0.9922, 0.4687, 0.9922, 0.4216, 0.9922, 0.4171, 0.9922, 0.4591, 0.9922, 0.5183, 0.9922, 0.4431, 0.9922, 0.4417, 0.9922, 0.5061, 0.9922, 0.3364, 0.9922, 0.3596, 0.9922, 0.4431, 0.9922, 0.4352, 0.9922, 0.3735, 0.9922, 0.375, 0.9922, 0.4062, 0.9922, 0.4135, 0.9922, 0.3018, 0.9922, 0.25, 0.9922, 0.2812, 0.9922, 0.3125, 0.9922, 0.2782, 0.9922, 0.2168, 0.9922, 0.249, 0.9922, 0.3021, 0.9922, 0.5979, 0.9922, 0.663, 0.9922, 0.8125, 0.9922, 0.8437, 0.9922, 0.4969, 0.9922, 0.4591, 0.9922, 0.4517, 0.9922, 0.4863, 0.9922, 0.5104, 0.9922, 0.4687, 0.9922, 0.4591, 0.9922, 0.4969, 0.9922, 0.5324, 0.9922, 0.4847, 0.9922, 0.4687, 0.9922, 0.5104, 0.9922, 0.5619, 0.9922, 0.5061, 0.9922, 0.4847, 0.9922, 0.5324, 0.9922, 0.5827, 0.9922, 0.5183, 0.9922, 0.5061, 0.9922, 0.5619, 0.9922, 0.4352, 0.9922, 0.4431, 0.9922, 0.5183, 0.9922, 0.5233, 0.9922, 0.4135, 0.9922, 0.4062, 0.9922, 0.4375, 0.9922, 0.4517, 0.9922, 0.0625, 0.9922, 0.09375, 0.9922, 0.2168, 0.9922, 0.1687, 0.9922, 0.5625, 0.9922, 0.517, 0.9922, 0.5, 0.9922, 0.5312, 0.9922, 0.5938, 0.9922, 0.5302, 0.9922, 0.517, 0.9922, 0.5625, 0.9922, 0.5233, 0.9922, 0.5183, 0.9922, 0.5827, 0.9922, 0.5979, 0.9922, 0.6389, 0.9922, 0.5827, 0.9922, 0.5619, 0.9922, 0.6107, 0.9922, 0.6107, 0.9922, 0.5619, 0.9922, 0.5324, 0.9922, 0.5743, 0.9922, 0.5743, 0.9922, 0.5324, 0.9922, 0.5104, 0.9922, 0.5472, 0.9922, 0.5472, 0.9922, 0.5104, 0.9922, 0.4969, 0.9922, 0.5302, 0.9922, 0.5302, 0.9922, 0.4969, 0.9922, 0.4863, 0.9922, 0.517, 0.9922, 0.3295, 0.9922, 0.2935, 0.9922, 0.3018, 0.9922, 0.3349, 0.9922, 0.5233, 0.9922, 0.5979, 0.9922, 0.8437, 0.9922, 0.875, 0.9922, 0.24, 0.9922, 0.3364, 0.9922, 0.9375, 0.9922, 0.9687, 0.9922, 0.625, 0.9922, 0.5472, 0.9922, 0.5302, 0.9922, 0.5938, 0.9922, 0.24, 0.9922, 0.2782, 0.9922, 0.3596, 0.9922, 0.3364, 0.9922, 0.4431, 0.9922, 0.3596, 0.9922, 0.3709, 0.9922, 0.4417, 0.9922, 0.4417, 0.9922, 0.3709, 0.9922, 0.3713, 0.9922, 0.4304, 0.9922, 0.4304, 0.9922, 0.3713, 0.9922, 0.371, 0.9922, 0.4216, 0.9922, 0.4216, 0.9922, 0.371, 0.9922, 0.3725, 0.9922, 0.4171, 0.9922, 0.4171, 0.9922, 0.3725, 0.9922, 0.3735, 0.9922, 0.4135, 0.9922, 0.9062, 0.9922, 0.4352, 0.9922, 0.5233, 0.9922, 0.875, 0.9922, 0.6875, 0.9922, 0.6107, 0.9922, 0.5743, 0.9922, 0.6562, 0.9922, 0.3021, 0.9922, 0.249, 0.9922, 0.2684, 0.9922, 0.3139, 0.9922, 0.7188, 0.9922, 0.6389, 0.9922, 0.6107, 0.9922, 0.6875, 0.9922, 0.3725, 0.9922, 0.3295, 0.9922, 0.3349, 0.9922, 0.3735, 0.9922, 0.371, 0.9922, 0.3221, 0.9922, 0.3295, 0.9922, 0.3725, 0.9922, 0.3713, 0.9922, 0.3139, 0.9922, 0.3221, 0.9922, 0.371, 0.9922, 0.3709, 0.9922, 0.3021, 0.9922, 0.3139, 0.9922, 0.3713, 0.9922, 0.3596, 0.9922, 0.2782, 0.9922, 0.3021, 0.9922, 0.3709, 0.9922, 0.1687, 0.9922, 0.2168, 0.9922, 0.2782, 0.9922, 0.24, 0.9922, 0.6562, 0.9922, 0.5743, 0.9922, 0.5472, 0.9922, 0.625, 0.9922, 1.0, 0.9922, 0.1687, 0.9922, 0.24, 0.9922, 0.9687, 0.9922, 0.3735, 0.9922, 0.3349, 0.9922, 0.3438, 0.9922, 0.375, 0.9922, 0.663, 0.9922, 0.75, 0.9922, 0.7812, 0.9922, 0.8125, 0.9922, 0.3221, 0.9922, 0.2822, 0.9922, 0.2935, 0.9922, 0.3295, 0.9922, 0.3349, 0.9922, 0.3018, 0.9922, 0.3125, 0.9922, 0.3438, 0.9922, 0.03125, 0.9922, 0.0625, 0.9922, 0.1687, 0.9922, 1.0, 0.9922, 0.4223, 0.5, 0.4604, 0.5, 0.4633, 0.5, 0.4281, 0.5, 0.4146, 0.5, 0.4565, 0.5, 0.4604, 0.5, 0.4223, 0.5, 0.4043, 0.5, 0.4512, 0.5, 0.4565, 0.5, 0.4146, 0.5, 0.3321, 0.5, 0.3677, 0.5, 0.4512, 0.5, 0.4043, 0.5, 0.4322, 0.5, 0.4653, 0.5, 0.4688, 0.5, 0.4375, 0.5, 0.5379, 0.5, 0.5733, 0.5, 0.5689, 0.5, 0.5355, 0.5, 0.5, 0.5, 0.5379, 0.5, 0.5355, 0.5, 0.5, 0.5, 0.4633, 0.5, 0.5, 0.5, 0.5, 0.5, 0.4653, 0.5, 0.4281, 0.5, 0.4633, 0.5, 0.4653, 0.5, 0.4322, 0.5, 0.5733, 0.5, 0.6562, 0.5, 0.625, 0.5, 0.5689, 0.5, 0.3438, 0.5, 0.4281, 0.5, 0.4322, 0.5, 0.375, 0.5, 0.3125, 0.5, 0.4223, 0.5, 0.4281, 0.5, 0.3438, 0.5, 0.2812, 0.5, 0.4146, 0.5, 0.4223, 0.5, 0.3125, 0.5, 0.25, 0.5, 0.4043, 0.5, 0.4146, 0.5, 0.2812, 0.5, 0.2188, 0.5, 0.3321, 0.5, 0.4043, 0.5, 0.25, 0.5, 0.375, 0.5, 0.4322, 0.5, 0.4375, 0.5, 0.4062, 0.5, 0.7126, 0.5, 0.7373, 0.5, 0.6679, 0.5, 0.6323, 0.5, 0.3087, 0.5, 0.7126, 0.5, 0.6323, 0.5, 0.4025, 0.5, 0.2874, 0.5, 0.3087, 0.5, 0.4025, 0.5, 0.3677, 0.5, 0.2627, 0.5, 0.2874, 0.5, 0.3677, 0.5, 0.3321, 0.5, 0.1875, 0.5, 0.2627, 0.5, 0.3321, 0.5, 0.2188, 0.5, 0.7373, 0.5, 0.8125, 0.5, 0.7812, 0.5, 0.6679, 0.5, 0.7867, 0.5, 0.8012, 0.5, 0.7373, 0.5, 0.7126, 0.5, 0.2222, 0.5, 0.7867, 0.5, 0.7126, 0.5, 0.3087, 0.5, 0.2133, 0.5, 0.2222, 0.5, 0.3087, 0.5, 0.2874, 0.5, 0.1988, 0.5, 0.2133, 0.5, 0.2874, 0.5, 0.2627, 0.5, 0.1562, 0.5, 0.1988, 0.5, 0.2627, 0.5, 0.1875, 0.5, 0.8012, 0.5, 0.8438, 0.5, 0.8125, 0.5, 0.7373, 0.5, 0.8516, 0.5, 0.8573, 0.5, 0.8012, 0.5, 0.7867, 0.5, 0.1464, 0.5, 0.8516, 0.5, 0.7867, 0.5, 0.2222, 0.5, 0.1484, 0.5, 0.1464, 0.5, 0.2222, 0.5, 0.2133, 0.5, 0.1427, 0.5, 0.1484, 0.5, 0.2133, 0.5, 0.1988, 0.5, 0.125, 0.5, 0.1427, 0.5, 0.1988, 0.5, 0.1562, 0.5, 0.8573, 0.5, 0.875, 0.5, 0.8438, 0.5, 0.8012, 0.5, 0.9688, 0.5, 0.9375, 0.5, 0.8573, 0.5, 0.8516, 0.5, 0.0, 0.5, 0.9688, 0.5, 0.8516, 0.5, 0.1464, 0.5, 0.03125, 0.5, 0.0, 0.5, 0.1464, 0.5, 0.1484, 0.5, 0.0625, 0.5, 0.03125, 0.5, 0.1484, 0.5, 0.1427, 0.5, 0.09375, 0.5, 0.0625, 0.5, 0.1427, 0.5, 0.125, 0.5, 0.9375, 0.5, 0.9062, 0.5, 0.875, 0.5, 0.8573, 0.5])
me_cylinder.materials.append(mat_shroommaterial)
me_cylinder.materials.append(mat_stemmaterial)
me_cylinder.materials.append(mat_underbellymaterial)
me_cylinder.use_remesh_preserve_volume = False
me_cylinder.use_remesh_preserve_attributes = False
me_cylinder.use_mirror_vertex_groups = False
me_cylinder.update()

# ---- objects
ob_mushroom = bpy.data.objects.new('Mushroom', me_cylinder)

# ---- transforms, parenting, visibility, modifiers, constraints
ob_mushroom.location = (0.0, 0.0, 0.0)
ob_mushroom.scale = (1.0, 1.0, 0.8248)
ob_mushroom.lineart.crease_threshold = 0.0
_m = ob_mushroom.modifiers.new('Subdivision', 'SUBSURF')
_m.uv_smooth = 'PRESERVE_CORNERS'
_m.levels = 3
_m.render_levels = 3
_m.show_only_control_edges = False

# ---- collection membership
col_collection.objects.link(ob_mushroom)

# ---- scene / render settings (as saved in the file)
scene.frame_start = 1; scene.frame_end = 250; scene.frame_set(1)
scene.render.engine = 'BLENDER_EEVEE_NEXT'
scene.cycles.use_denoising = False
scene.cycles.samples = 128
scene.cycles.sampling_pattern = 'TABULATED_SOBOL'
scene.cycles.use_adaptive_sampling = False
scene.cycles.use_light_tree = False
scene.view_settings.view_transform = 'Filmic'
bpy.context.view_layer.update()

# ---- added for rendering (the .blend has no active camera and no usable light): camera, sun
cam_auto = bpy.data.cameras.new('AutoCamera')
cam_auto.lens = 50.0
cam_auto.sensor_width = 36.0
cam_auto.clip_end = 1000.0
ob_auto_camera = bpy.data.objects.new('AutoCamera', cam_auto)
scene.collection.objects.link(ob_auto_camera)
ob_auto_camera.location = (2.38273, -2.88852, 2.56824)
ob_auto_camera.rotation_euler = (1.09748, -7.21219e-08, 0.694738)
scene.camera = ob_auto_camera
light_auto_sun = bpy.data.lights.new('AutoSun', 'SUN')
light_auto_sun.energy = 3.0
light_auto_sun.angle = 0.0523599
ob_auto_sun = bpy.data.objects.new('AutoSun', light_auto_sun)
scene.collection.objects.link(ob_auto_sun)
ob_auto_sun.rotation_euler = (0.872665, 0.174533, 0.523599)
bpy.context.view_layer.update()
